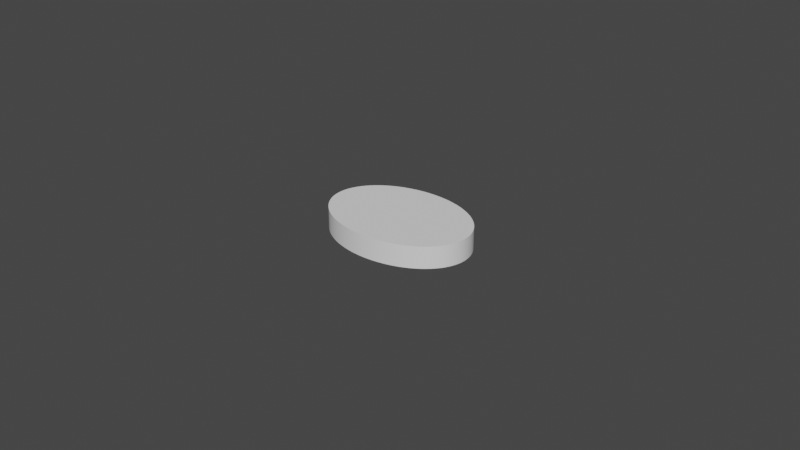 # Source: combadge.blend  (saved by Blender 3.4.6; exported with 4.5.12 LTS)
import bpy
from mathutils import Matrix  # noqa: F401  (used for matrix-valued properties, if any)

bpy.ops.wm.read_factory_settings(use_empty=True)
scene = bpy.context.scene
scene.name = 'Scene'

# ---- collections
col_collection = bpy.data.collections.new('Collection'); scene.collection.children.link(col_collection)

# ---- world
world_world = bpy.data.worlds.new('World'); scene.world = world_world
world_world.use_nodes = True; world_world.node_tree.nodes.clear()
_N = world_world.node_tree.nodes; _L = world_world.node_tree.links
n0 = _N.new('ShaderNodeOutputWorld'); n0.name = 'World Output'; n0.location = (300, 300)
n1 = _N.new('ShaderNodeBackground'); n1.name = 'Background'; n1.location = (10, 300)
n1.inputs[0].default_value = (0.05088, 0.05088, 0.05088, 1.0)
_L.new(n1.outputs[0], n0.inputs[0])
n0.is_active_output = True
world_world.color = (0.05088, 0.05088, 0.05088)
world_world.use_sun_shadow = False
world_world.sun_shadow_jitter_overblur = 0.0

# ---- meshes
me_cylinder = bpy.data.meshes.new('Cylinder')
me_cylinder.from_pydata([(0.0, 0.01575, -0.0025), (0.0, 0.01575, 0.0025), (0.001116, 0.01573, -0.0025), (0.001116, 0.01573, 0.0025), (0.00223, 0.01567, -0.0025), (0.00223, 0.01567, 0.0025), (0.003338, 0.01558, -0.0025), (0.003338, 0.01558, 0.0025), (0.004438, 0.01545, -0.0025), (0.004438, 0.01545, 0.0025), (0.005528, 0.01528, -0.0025), (0.005528, 0.01528, 0.0025), (0.006604, 0.01507, -0.0025), (0.006604, 0.01507, 0.0025), (0.007664, 0.01483, -0.0025), (0.007664, 0.01483, 0.0025), (0.008706, 0.01455, -0.0025), (0.008706, 0.01455, 0.0025), (0.009727, 0.01424, -0.0025), (0.009727, 0.01424, 0.0025), (0.01072, 0.01389, -0.0025), (0.01072, 0.01389, 0.0025), (0.0117, 0.01351, -0.0025), (0.0117, 0.01351, 0.0025), (0.01264, 0.0131, -0.0025), (0.01264, 0.0131, 0.0025), (0.01355, 0.01265, -0.0025), (0.01355, 0.01265, 0.0025), (0.01443, 0.01217, -0.0025), (0.01443, 0.01217, 0.0025), (0.01528, 0.01167, -0.0025), (0.01528, 0.01167, 0.0025), (0.01609, 0.01114, -0.0025), (0.01609, 0.01114, 0.0025), (0.01686, 0.01058, -0.0025), (0.01686, 0.01058, 0.0025), (0.01759, 0.009992, -0.0025), (0.01759, 0.009992, 0.0025), (0.01827, 0.009382, -0.0025), (0.01827, 0.009382, 0.0025), (0.01892, 0.00875, -0.0025), (0.01892, 0.00875, 0.0025), (0.01951, 0.008097, -0.0025), (0.01951, 0.008097, 0.0025), (0.02006, 0.007424, -0.0025), (0.02006, 0.007424, 0.0025), (0.02057, 0.006734, -0.0025), (0.02057, 0.006734, 0.0025), (0.02102, 0.006027, -0.0025), (0.02102, 0.006027, 0.0025), (0.02142, 0.005306, -0.0025), (0.02142, 0.005306, 0.0025), (0.02177, 0.004572, -0.0025), (0.02177, 0.004572, 0.0025), (0.02207, 0.003827, -0.0025), (0.02207, 0.003827, 0.0025), (0.02231, 0.003073, -0.0025), (0.02231, 0.003073, 0.0025), (0.0225, 0.002311, -0.0025), (0.0225, 0.002311, 0.0025), (0.02264, 0.001544, -0.0025), (0.02264, 0.001544, 0.0025), (0.02272, 0.0007728, -0.0025), (0.02272, 0.0007728, 0.0025), (0.02275, 0.0, -0.0025), (0.02275, 0.0, 0.0025), (0.02272, -0.0007728, -0.0025), (0.02272, -0.0007728, 0.0025), (0.02264, -0.001544, -0.0025), (0.02264, -0.001544, 0.0025), (0.0225, -0.002311, -0.0025), (0.0225, -0.002311, 0.0025), (0.02231, -0.003073, -0.0025), (0.02231, -0.003073, 0.0025), (0.02207, -0.003827, -0.0025), (0.02207, -0.003827, 0.0025), (0.02177, -0.004572, -0.0025), (0.02177, -0.004572, 0.0025), (0.02142, -0.005306, -0.0025), (0.02142, -0.005306, 0.0025), (0.02102, -0.006027, -0.0025), (0.02102, -0.006027, 0.0025), (0.02057, -0.006734, -0.0025), (0.02057, -0.006734, 0.0025), (0.02006, -0.007424, -0.0025), (0.02006, -0.007424, 0.0025), (0.01951, -0.008097, -0.0025), (0.01951, -0.008097, 0.0025), (0.01892, -0.00875, -0.0025), (0.01892, -0.00875, 0.0025), (0.01827, -0.009382, -0.0025), (0.01827, -0.009382, 0.0025), (0.01759, -0.009992, -0.0025), (0.01759, -0.009992, 0.0025), (0.01686, -0.01058, -0.0025), (0.01686, -0.01058, 0.0025), (0.01609, -0.01114, -0.0025), (0.01609, -0.01114, 0.0025), (0.01528, -0.01167, -0.0025), (0.01528, -0.01167, 0.0025), (0.01443, -0.01217, -0.0025), (0.01443, -0.01217, 0.0025), (0.01355, -0.01265, -0.0025), (0.01355, -0.01265, 0.0025), (0.01264, -0.0131, -0.0025), (0.01264, -0.0131, 0.0025), (0.0117, -0.01351, -0.0025), (0.0117, -0.01351, 0.0025), (0.01072, -0.01389, -0.0025), (0.01072, -0.01389, 0.0025), (0.009727, -0.01424, -0.0025), (0.009727, -0.01424, 0.0025), (0.008706, -0.01455, -0.0025), (0.008706, -0.01455, 0.0025), (0.007664, -0.01483, -0.0025), (0.007664, -0.01483, 0.0025), (0.006604, -0.01507, -0.0025), (0.006604, -0.01507, 0.0025), (0.005528, -0.01528, -0.0025), (0.005528, -0.01528, 0.0025), (0.004438, -0.01545, -0.0025), (0.004438, -0.01545, 0.0025), (0.003338, -0.01558, -0.0025), (0.003338, -0.01558, 0.0025), (0.00223, -0.01567, -0.0025), (0.00223, -0.01567, 0.0025), (0.001116, -0.01573, -0.0025), (0.001116, -0.01573, 0.0025), (0.0, -0.01575, -0.0025), (0.0, -0.01575, 0.0025), (-0.001116, -0.01573, -0.0025), (-0.001116, -0.01573, 0.0025), (-0.00223, -0.01567, -0.0025), (-0.00223, -0.01567, 0.0025), (-0.003338, -0.01558, -0.0025), (-0.003338, -0.01558, 0.0025), (-0.004438, -0.01545, -0.0025), (-0.004438, -0.01545, 0.0025), (-0.005528, -0.01528, -0.0025), (-0.005528, -0.01528, 0.0025), (-0.006604, -0.01507, -0.0025), (-0.006604, -0.01507, 0.0025), (-0.007664, -0.01483, -0.0025), (-0.007664, -0.01483, 0.0025), (-0.008706, -0.01455, -0.0025), (-0.008706, -0.01455, 0.0025), (-0.009727, -0.01424, -0.0025), (-0.009727, -0.01424, 0.0025), (-0.01072, -0.01389, -0.0025), (-0.01072, -0.01389, 0.0025), (-0.0117, -0.01351, -0.0025), (-0.0117, -0.01351, 0.0025), (-0.01264, -0.0131, -0.0025), (-0.01264, -0.0131, 0.0025), (-0.01355, -0.01265, -0.0025), (-0.01355, -0.01265, 0.0025), (-0.01443, -0.01217, -0.0025), (-0.01443, -0.01217, 0.0025), (-0.01528, -0.01167, -0.0025), (-0.01528, -0.01167, 0.0025), (-0.01609, -0.01114, -0.0025), (-0.01609, -0.01114, 0.0025), (-0.01686, -0.01058, -0.0025), (-0.01686, -0.01058, 0.0025), (-0.01759, -0.009992, -0.0025), (-0.01759, -0.009992, 0.0025), (-0.01827, -0.009382, -0.0025), (-0.01827, -0.009382, 0.0025), (-0.01892, -0.00875, -0.0025), (-0.01892, -0.00875, 0.0025), (-0.01951, -0.008097, -0.0025), (-0.01951, -0.008097, 0.0025), (-0.02006, -0.007424, -0.0025), (-0.02006, -0.007424, 0.0025), (-0.02057, -0.006734, -0.0025), (-0.02057, -0.006734, 0.0025), (-0.02102, -0.006027, -0.0025), (-0.02102, -0.006027, 0.0025), (-0.02142, -0.005306, -0.0025), (-0.02142, -0.005306, 0.0025), (-0.02177, -0.004572, -0.0025), (-0.02177, -0.004572, 0.0025), (-0.02207, -0.003827, -0.0025), (-0.02207, -0.003827, 0.0025), (-0.02231, -0.003073, -0.0025), (-0.02231, -0.003073, 0.0025), (-0.0225, -0.002311, -0.0025), (-0.0225, -0.002311, 0.0025), (-0.02264, -0.001544, -0.0025), (-0.02264, -0.001544, 0.0025), (-0.02272, -0.0007728, -0.0025), (-0.02272, -0.0007728, 0.0025), (-0.02275, 0.0, -0.0025), (-0.02275, 0.0, 0.0025), (-0.02272, 0.0007728, -0.0025), (-0.02272, 0.0007728, 0.0025), (-0.02264, 0.001544, -0.0025), (-0.02264, 0.001544, 0.0025), (-0.0225, 0.002311, -0.0025), (-0.0225, 0.002311, 0.0025), (-0.02231, 0.003073, -0.0025), (-0.02231, 0.003073, 0.0025), (-0.02207, 0.003827, -0.0025), (-0.02207, 0.003827, 0.0025), (-0.02177, 0.004572, -0.0025), (-0.02177, 0.004572, 0.0025), (-0.02142, 0.005306, -0.0025), (-0.02142, 0.005306, 0.0025), (-0.02102, 0.006027, -0.0025), (-0.02102, 0.006027, 0.0025), (-0.02057, 0.006734, -0.0025), (-0.02057, 0.006734, 0.0025), (-0.02006, 0.007424, -0.0025), (-0.02006, 0.007424, 0.0025), (-0.01951, 0.008097, -0.0025), (-0.01951, 0.008097, 0.0025), (-0.01892, 0.00875, -0.0025), (-0.01892, 0.00875, 0.0025), (-0.01827, 0.009382, -0.0025), (-0.01827, 0.009382, 0.0025), (-0.01759, 0.009992, -0.0025), (-0.01759, 0.009992, 0.0025), (-0.01686, 0.01058, -0.0025), (-0.01686, 0.01058, 0.0025), (-0.01609, 0.01114, -0.0025), (-0.01609, 0.01114, 0.0025), (-0.01528, 0.01167, -0.0025), (-0.01528, 0.01167, 0.0025), (-0.01443, 0.01217, -0.0025), (-0.01443, 0.01217, 0.0025), (-0.01355, 0.01265, -0.0025), (-0.01355, 0.01265, 0.0025), (-0.01264, 0.0131, -0.0025), (-0.01264, 0.0131, 0.0025), (-0.0117, 0.01351, -0.0025), (-0.0117, 0.01351, 0.0025), (-0.01072, 0.01389, -0.0025), (-0.01072, 0.01389, 0.0025), (-0.009727, 0.01424, -0.0025), (-0.009727, 0.01424, 0.0025), (-0.008706, 0.01455, -0.0025), (-0.008706, 0.01455, 0.0025), (-0.007664, 0.01483, -0.0025), (-0.007664, 0.01483, 0.0025), (-0.006604, 0.01507, -0.0025), (-0.006604, 0.01507, 0.0025), (-0.005528, 0.01528, -0.0025), (-0.005528, 0.01528, 0.0025), (-0.004438, 0.01545, -0.0025), (-0.004438, 0.01545, 0.0025), (-0.003338, 0.01558, -0.0025), (-0.003338, 0.01558, 0.0025), (-0.00223, 0.01567, -0.0025), (-0.00223, 0.01567, 0.0025), (-0.001116, 0.01573, -0.0025), (-0.001116, 0.01573, 0.0025)], [], [(0, 1, 3, 2), (2, 3, 5, 4), (4, 5, 7, 6), (6, 7, 9, 8), (8, 9, 11, 10), (10, 11, 13, 12), (12, 13, 15, 14), (14, 15, 17, 16), (16, 17, 19, 18), (18, 19, 21, 20), (20, 21, 23, 22), (22, 23, 25, 24), (24, 25, 27, 26), (26, 27, 29, 28), (28, 29, 31, 30), (30, 31, 33, 32), (32, 33, 35, 34), (34, 35, 37, 36), (36, 37, 39, 38), (38, 39, 41, 40), (40, 41, 43, 42), (42, 43, 45, 44), (44, 45, 47, 46), (46, 47, 49, 48), (48, 49, 51, 50), (50, 51, 53, 52), (52, 53, 55, 54), (54, 55, 57, 56), (56, 57, 59, 58), (58, 59, 61, 60), (60, 61, 63, 62), (62, 63, 65, 64), (64, 65, 67, 66), (66, 67, 69, 68), (68, 69, 71, 70), (70, 71, 73, 72), (72, 73, 75, 74), (74, 75, 77, 76), (76, 77, 79, 78), (78, 79, 81, 80), (80, 81, 83, 82), (82, 83, 85, 84), (84, 85, 87, 86), (86, 87, 89, 88), (88, 89, 91, 90), (90, 91, 93, 92), (92, 93, 95, 94), (94, 95, 97, 96), (96, 97, 99, 98), (98, 99, 101, 100), (100, 101, 103, 102), (102, 103, 105, 104), (104, 105, 107, 106), (106, 107, 109, 108), (108, 109, 111, 110), (110, 111, 113, 112), (112, 113, 115, 114), (114, 115, 117, 116), (116, 117, 119, 118), (118, 119, 121, 120), (120, 121, 123, 122), (122, 123, 125, 124), (124, 125, 127, 126), (126, 127, 129, 128), (128, 129, 131, 130), (130, 131, 133, 132), (132, 133, 135, 134), (134, 135, 137, 136), (136, 137, 139, 138), (138, 139, 141, 140), (140, 141, 143, 142), (142, 143, 145, 144), (144, 145, 147, 146), (146, 147, 149, 148), (148, 149, 151, 150), (150, 151, 153, 152), (152, 153, 155, 154), (154, 155, 157, 156), (156, 157, 159, 158), (158, 159, 161, 160), (160, 161, 163, 162), (162, 163, 165, 164), (164, 165, 167, 166), (166, 167, 169, 168), (168, 169, 171, 170), (170, 171, 173, 172), (172, 173, 175, 174), (174, 175, 177, 176), (176, 177, 179, 178), (178, 179, 181, 180), (180, 181, 183, 182), (182, 183, 185, 184), (184, 185, 187, 186), (186, 187, 189, 188), (188, 189, 191, 190), (190, 191, 193, 192), (192, 193, 195, 194), (194, 195, 197, 196), (196, 197, 199, 198), (198, 199, 201, 200), (200, 201, 203, 202), (202, 203, 205, 204), (204, 205, 207, 206), (206, 207, 209, 208), (208, 209, 211, 210), (210, 211, 213, 212), (212, 213, 215, 214), (214, 215, 217, 216), (216, 217, 219, 218), (218, 219, 221, 220), (220, 221, 223, 222), (222, 223, 225, 224), (224, 225, 227, 226), (226, 227, 229, 228), (228, 229, 231, 230), (230, 231, 233, 232), (232, 233, 235, 234), (234, 235, 237, 236), (236, 237, 239, 238), (238, 239, 241, 240), (240, 241, 243, 242), (242, 243, 245, 244), (244, 245, 247, 246), (246, 247, 249, 248), (248, 249, 251, 250), (250, 251, 253, 252), (3, 1, 255, 253, 251, 249, 247, 245, 243, 241, 239, 237, 235, 233, 231, 229, 227, 225, 223, 221, 219, 217, 215, 213, 211, 209, 207, 205, 203, 201, 199, 197, 195, 193, 191, 189, 187, 185, 183, 181, 179, 177, 175, 173, 171, 169, 167, 165, 163, 161, 159, 157, 155, 153, 151, 149, 147, 145, 143, 141, 139, 137, 135, 133, 131, 129, 127, 125, 123, 121, 119, 117, 115, 113, 111, 109, 107, 105, 103, 101, 99, 97, 95, 93, 91, 89, 87, 85, 83, 81, 79, 77, 75, 73, 71, 69, 67, 65, 63, 61, 59, 57, 55, 53, 51, 49, 47, 45, 43, 41, 39, 37, 35, 33, 31, 29, 27, 25, 23, 21, 19, 17, 15, 13, 11, 9, 7, 5), (252, 253, 255, 254), (254, 255, 1, 0), (0, 2, 4, 6, 8, 10, 12, 14, 16, 18, 20, 22, 24, 26, 28, 30, 32, 34, 36, 38, 40, 42, 44, 46, 48, 50, 52, 54, 56, 58, 60, 62, 64, 66, 68, 70, 72, 74, 76, 78, 80, 82, 84, 86, 88, 90, 92, 94, 96, 98, 100, 102, 104, 106, 108, 110, 112, 114, 116, 118, 120, 122, 124, 126, 128, 130, 132, 134, 136, 138, 140, 142, 144, 146, 148, 150, 152, 154, 156, 158, 160, 162, 164, 166, 168, 170, 172, 174, 176, 178, 180, 182, 184, 186, 188, 190, 192, 194, 196, 198, 200, 202, 204, 206, 208, 210, 212, 214, 216, 218, 220, 222, 224, 226, 228, 230, 232, 234, 236, 238, 240, 242, 244, 246, 248, 250, 252, 254)])
_uv = me_cylinder.uv_layers.new(name='UVMap')
_uv.uv.foreach_set('vector', [1.0, 0.5, 1.0, 1.0, 0.9922, 1.0, 0.9922, 0.5, 0.9922, 0.5, 0.9922, 1.0, 0.9844, 1.0, 0.9844, 0.5, 0.9844, 0.5, 0.9844, 1.0, 0.9766, 1.0, 0.9766, 0.5, 0.9766, 0.5, 0.9766, 1.0, 0.9688, 1.0, 0.9688, 0.5, 0.9688, 0.5, 0.9688, 1.0, 0.9609, 1.0, 0.9609, 0.5, 0.9609, 0.5, 0.9609, 1.0, 0.9531, 1.0, 0.9531, 0.5, 0.9531, 0.5, 0.9531, 1.0, 0.9453, 1.0, 0.9453, 0.5, 0.9453, 0.5, 0.9453, 1.0, 0.9375, 1.0, 0.9375, 0.5, 0.9375, 0.5, 0.9375, 1.0, 0.9297, 1.0, 0.9297, 0.5, 0.9297, 0.5, 0.9297, 1.0, 0.9219, 1.0, 0.9219, 0.5, 0.9219, 0.5, 0.9219, 1.0, 0.9141, 1.0, 0.9141, 0.5, 0.9141, 0.5, 0.9141, 1.0, 0.9062, 1.0, 0.9062, 0.5, 0.9062, 0.5, 0.9062, 1.0, 0.8984, 1.0, 0.8984, 0.5, 0.8984, 0.5, 0.8984, 1.0, 0.8906, 1.0, 0.8906, 0.5, 0.8906, 0.5, 0.8906, 1.0, 0.8828, 1.0, 0.8828, 0.5, 0.8828, 0.5, 0.8828, 1.0, 0.875, 1.0, 0.875, 0.5, 0.875, 0.5, 0.875, 1.0, 0.8672, 1.0, 0.8672, 0.5, 0.8672, 0.5, 0.8672, 1.0, 0.8594, 1.0, 0.8594, 0.5, 0.8594, 0.5, 0.8594, 1.0, 0.8516, 1.0, 0.8516, 0.5, 0.8516, 0.5, 0.8516, 1.0, 0.8438, 1.0, 0.8438, 0.5, 0.8438, 0.5, 0.8438, 1.0, 0.8359, 1.0, 0.8359, 0.5, 0.8359, 0.5, 0.8359, 1.0, 0.8281, 1.0, 0.8281, 0.5, 0.8281, 0.5, 0.8281, 1.0, 0.8203, 1.0, 0.8203, 0.5, 0.8203, 0.5, 0.8203, 1.0, 0.8125, 1.0, 0.8125, 0.5, 0.8125, 0.5, 0.8125, 1.0, 0.8047, 1.0, 0.8047, 0.5, 0.8047, 0.5, 0.8047, 1.0, 0.7969, 1.0, 0.7969, 0.5, 0.7969, 0.5, 0.7969, 1.0, 0.7891, 1.0, 0.7891, 0.5, 0.7891, 0.5, 0.7891, 1.0, 0.7812, 1.0, 0.7812, 0.5, 0.7812, 0.5, 0.7812, 1.0, 0.7734, 1.0, 0.7734, 0.5, 0.7734, 0.5, 0.7734, 1.0, 0.7656, 1.0, 0.7656, 0.5, 0.7656, 0.5, 0.7656, 1.0, 0.7578, 1.0, 0.7578, 0.5, 0.7578, 0.5, 0.7578, 1.0, 0.75, 1.0, 0.75, 0.5, 0.75, 0.5, 0.75, 1.0, 0.7422, 1.0, 0.7422, 0.5, 0.7422, 0.5, 0.7422, 1.0, 0.7344, 1.0, 0.7344, 0.5, 0.7344, 0.5, 0.7344, 1.0, 0.7266, 1.0, 0.7266, 0.5, 0.7266, 0.5, 0.7266, 1.0, 0.7188, 1.0, 0.7188, 0.5, 0.7188, 0.5, 0.7188, 1.0, 0.7109, 1.0, 0.7109, 0.5, 0.7109, 0.5, 0.7109, 1.0, 0.7031, 1.0, 0.7031, 0.5, 0.7031, 0.5, 0.7031, 1.0, 0.6953, 1.0, 0.6953, 0.5, 0.6953, 0.5, 0.6953, 1.0, 0.6875, 1.0, 0.6875, 0.5, 0.6875, 0.5, 0.6875, 1.0, 0.6797, 1.0, 0.6797, 0.5, 0.6797, 0.5, 0.6797, 1.0, 0.6719, 1.0, 0.6719, 0.5, 0.6719, 0.5, 0.6719, 1.0, 0.6641, 1.0, 0.6641, 0.5, 0.6641, 0.5, 0.6641, 1.0, 0.6562, 1.0, 0.6562, 0.5, 0.6562, 0.5, 0.6562, 1.0, 0.6484, 1.0, 0.6484, 0.5, 0.6484, 0.5, 0.6484, 1.0, 0.6406, 1.0, 0.6406, 0.5, 0.6406, 0.5, 0.6406, 1.0, 0.6328, 1.0, 0.6328, 0.5, 0.6328, 0.5, 0.6328, 1.0, 0.625, 1.0, 0.625, 0.5, 0.625, 0.5, 0.625, 1.0, 0.6172, 1.0, 0.6172, 0.5, 0.6172, 0.5, 0.6172, 1.0, 0.6094, 1.0, 0.6094, 0.5, 0.6094, 0.5, 0.6094, 1.0, 0.6016, 1.0, 0.6016, 0.5, 0.6016, 0.5, 0.6016, 1.0, 0.5938, 1.0, 0.5938, 0.5, 0.5938, 0.5, 0.5938, 1.0, 0.5859, 1.0, 0.5859, 0.5, 0.5859, 0.5, 0.5859, 1.0, 0.5781, 1.0, 0.5781, 0.5, 0.5781, 0.5, 0.5781, 1.0, 0.5703, 1.0, 0.5703, 0.5, 0.5703, 0.5, 0.5703, 1.0, 0.5625, 1.0, 0.5625, 0.5, 0.5625, 0.5, 0.5625, 1.0, 0.5547, 1.0, 0.5547, 0.5, 0.5547, 0.5, 0.5547, 1.0, 0.5469, 1.0, 0.5469, 0.5, 0.5469, 0.5, 0.5469, 1.0, 0.5391, 1.0, 0.5391, 0.5, 0.5391, 0.5, 0.5391, 1.0, 0.5312, 1.0, 0.5312, 0.5, 0.5312, 0.5, 0.5312, 1.0, 0.5234, 1.0, 0.5234, 0.5, 0.5234, 0.5, 0.5234, 1.0, 0.5156, 1.0, 0.5156, 0.5, 0.5156, 0.5, 0.5156, 1.0, 0.5078, 1.0, 0.5078, 0.5, 0.5078, 0.5, 0.5078, 1.0, 0.5, 1.0, 0.5, 0.5, 0.5, 0.5, 0.5, 1.0, 0.4922, 1.0, 0.4922, 0.5, 0.4922, 0.5, 0.4922, 1.0, 0.4844, 1.0, 0.4844, 0.5, 0.4844, 0.5, 0.4844, 1.0, 0.4766, 1.0, 0.4766, 0.5, 0.4766, 0.5, 0.4766, 1.0, 0.4688, 1.0, 0.4688, 0.5, 0.4688, 0.5, 0.4688, 1.0, 0.4609, 1.0, 0.4609, 0.5, 0.4609, 0.5, 0.4609, 1.0, 0.4531, 1.0, 0.4531, 0.5, 0.4531, 0.5, 0.4531, 1.0, 0.4453, 1.0, 0.4453, 0.5, 0.4453, 0.5, 0.4453, 1.0, 0.4375, 1.0, 0.4375, 0.5, 0.4375, 0.5, 0.4375, 1.0, 0.4297, 1.0, 0.4297, 0.5, 0.4297, 0.5, 0.4297, 1.0, 0.4219, 1.0, 0.4219, 0.5, 0.4219, 0.5, 0.4219, 1.0, 0.4141, 1.0, 0.4141, 0.5, 0.4141, 0.5, 0.4141, 1.0, 0.4062, 1.0, 0.4062, 0.5, 0.4062, 0.5, 0.4062, 1.0, 0.3984, 1.0, 0.3984, 0.5, 0.3984, 0.5, 0.3984, 1.0, 0.3906, 1.0, 0.3906, 0.5, 0.3906, 0.5, 0.3906, 1.0, 0.3828, 1.0, 0.3828, 0.5, 0.3828, 0.5, 0.3828, 1.0, 0.375, 1.0, 0.375, 0.5, 0.375, 0.5, 0.375, 1.0, 0.3672, 1.0, 0.3672, 0.5, 0.3672, 0.5, 0.3672, 1.0, 0.3594, 1.0, 0.3594, 0.5, 0.3594, 0.5, 0.3594, 1.0, 0.3516, 1.0, 0.3516, 0.5, 0.3516, 0.5, 0.3516, 1.0, 0.3438, 1.0, 0.3438, 0.5, 0.3438, 0.5, 0.3438, 1.0, 0.3359, 1.0, 0.3359, 0.5, 0.3359, 0.5, 0.3359, 1.0, 0.3281, 1.0, 0.3281, 0.5, 0.3281, 0.5, 0.3281, 1.0, 0.3203, 1.0, 0.3203, 0.5, 0.3203, 0.5, 0.3203, 1.0, 0.3125, 1.0, 0.3125, 0.5, 0.3125, 0.5, 0.3125, 1.0, 0.3047, 1.0, 0.3047, 0.5, 0.3047, 0.5, 0.3047, 1.0, 0.2969, 1.0, 0.2969, 0.5, 0.2969, 0.5, 0.2969, 1.0, 0.2891, 1.0, 0.2891, 0.5, 0.2891, 0.5, 0.2891, 1.0, 0.2812, 1.0, 0.2812, 0.5, 0.2812, 0.5, 0.2812, 1.0, 0.2734, 1.0, 0.2734, 0.5, 0.2734, 0.5, 0.2734, 1.0, 0.2656, 1.0, 0.2656, 0.5, 0.2656, 0.5, 0.2656, 1.0, 0.2578, 1.0, 0.2578, 0.5, 0.2578, 0.5, 0.2578, 1.0, 0.25, 1.0, 0.25, 0.5, 0.25, 0.5, 0.25, 1.0, 0.2422, 1.0, 0.2422, 0.5, 0.2422, 0.5, 0.2422, 1.0, 0.2344, 1.0, 0.2344, 0.5, 0.2344, 0.5, 0.2344, 1.0, 0.2266, 1.0, 0.2266, 0.5, 0.2266, 0.5, 0.2266, 1.0, 0.2188, 1.0, 0.2188, 0.5, 0.2188, 0.5, 0.2188, 1.0, 0.2109, 1.0, 0.2109, 0.5, 0.2109, 0.5, 0.2109, 1.0, 0.2031, 1.0, 0.2031, 0.5, 0.2031, 0.5, 0.2031, 1.0, 0.1953, 1.0, 0.1953, 0.5, 0.1953, 0.5, 0.1953, 1.0, 0.1875, 1.0, 0.1875, 0.5, 0.1875, 0.5, 0.1875, 1.0, 0.1797, 1.0, 0.1797, 0.5, 0.1797, 0.5, 0.1797, 1.0, 0.1719, 1.0, 0.1719, 0.5, 0.1719, 0.5, 0.1719, 1.0, 0.1641, 1.0, 0.1641, 0.5, 0.1641, 0.5, 0.1641, 1.0, 0.1562, 1.0, 0.1562, 0.5, 0.1562, 0.5, 0.1562, 1.0, 0.1484, 1.0, 0.1484, 0.5, 0.1484, 0.5, 0.1484, 1.0, 0.1406, 1.0, 0.1406, 0.5, 0.1406, 0.5, 0.1406, 1.0, 0.1328, 1.0, 0.1328, 0.5, 0.1328, 0.5, 0.1328, 1.0, 0.125, 1.0, 0.125, 0.5, 0.125, 0.5, 0.125, 1.0, 0.1172, 1.0, 0.1172, 0.5, 0.1172, 0.5, 0.1172, 1.0, 0.1094, 1.0, 0.1094, 0.5, 0.1094, 0.5, 0.1094, 1.0, 0.1016, 1.0, 0.1016, 0.5, 0.1016, 0.5, 0.1016, 1.0, 0.09375, 1.0, 0.09375, 0.5, 0.09375, 0.5, 0.09375, 1.0, 0.08594, 1.0, 0.08594, 0.5, 0.08594, 0.5, 0.08594, 1.0, 0.07812, 1.0, 0.07812, 0.5, 0.07812, 0.5, 0.07812, 1.0, 0.07031, 1.0, 0.07031, 0.5, 0.07031, 0.5, 0.07031, 1.0, 0.0625, 1.0, 0.0625, 0.5, 0.0625, 0.5, 0.0625, 1.0, 0.05469, 1.0, 0.05469, 0.5, 0.05469, 0.5, 0.05469, 1.0, 0.04688, 1.0, 0.04688, 0.5, 0.04688, 0.5, 0.04688, 1.0, 0.03906, 1.0, 0.03906, 0.5, 0.03906, 0.5, 0.03906, 1.0, 0.03125, 1.0, 0.03125, 0.5, 0.03125, 0.5, 0.03125, 1.0, 0.02344, 1.0, 0.02344, 0.5, 0.02344, 0.5, 0.02344, 1.0, 0.01562, 1.0, 0.01562, 0.5, 0.2618, 0.4897, 0.25, 0.49, 0.2382, 0.4897, 0.2265, 0.4888, 0.2148, 0.4874, 0.2032, 0.4854, 0.1917, 0.4828, 0.1803, 0.4797, 0.1691, 0.476, 0.1582, 0.4717, 0.1474, 0.467, 0.1369, 0.4617, 0.1266, 0.4559, 0.1167, 0.4496, 0.107, 0.4428, 0.09775, 0.4355, 0.08883, 0.4278, 0.08029, 0.4197, 0.07217, 0.4112, 0.06448, 0.4023, 0.05723, 0.393, 0.05045, 0.3833, 0.04415, 0.3734, 0.03834, 0.3631, 0.03304, 0.3526, 0.02827, 0.3418, 0.02403, 0.3309, 0.02033, 0.3197, 0.01719, 0.3083, 0.01461, 0.2968, 0.0126, 0.2852, 0.01116, 0.2735, 0.01029, 0.2618, 0.01, 0.25, 0.01029, 0.2382, 0.01116, 0.2265, 0.0126, 0.2148, 0.01461, 0.2032, 0.01719, 0.1917, 0.02033, 0.1803, 0.02403, 0.1691, 0.02827, 0.1582, 0.03304, 0.1474, 0.03834, 0.1369, 0.04415, 0.1266, 0.05045, 0.1167, 0.05723, 0.107, 0.06448, 0.09775, 0.07217, 0.08883, 0.08029, 0.08029, 0.08883, 0.07217, 0.09775, 0.06448, 0.107, 0.05723, 0.1167, 0.05045, 0.1266, 0.04415, 0.1369, 0.03834, 0.1474, 0.03304, 0.1582, 0.02827, 0.1691, 0.02403, 0.1803, 0.02033, 0.1917, 0.01719, 0.2032, 0.01461, 0.2148, 0.0126, 0.2265, 0.01116, 0.2382, 0.01029, 0.25, 0.01, 0.2618, 0.01029, 0.2735, 0.01116, 0.2852, 0.0126, 0.2968, 0.01461, 0.3083, 0.01719, 0.3197, 0.02033, 0.3309, 0.02403, 0.3418, 0.02827, 0.3526, 0.03304, 0.3631, 0.03834, 0.3734, 0.04415, 0.3833, 0.05045, 0.393, 0.05723, 0.4023, 0.06448, 0.4112, 0.07217, 0.4197, 0.08029, 0.4278, 0.08883, 0.4355, 0.09775, 0.4428, 0.107, 0.4496, 0.1167, 0.4559, 0.1266, 0.4617, 0.1369, 0.467, 0.1474, 0.4717, 0.1582, 0.476, 0.1691, 0.4797, 0.1803, 0.4828, 0.1917, 0.4854, 0.2032, 0.4874, 0.2148, 0.4888, 0.2265, 0.4897, 0.2382, 0.49, 0.25, 0.4897, 0.2618, 0.4888, 0.2735, 0.4874, 0.2852, 0.4854, 0.2968, 0.4828, 0.3083, 0.4797, 0.3197, 0.476, 0.3309, 0.4717, 0.3418, 0.467, 0.3526, 0.4617, 0.3631, 0.4559, 0.3734, 0.4496, 0.3833, 0.4428, 0.393, 0.4355, 0.4023, 0.4278, 0.4112, 0.4197, 0.4197, 0.4112, 0.4278, 0.4023, 0.4355, 0.393, 0.4428, 0.3833, 0.4496, 0.3734, 0.4559, 0.3631, 0.4617, 0.3526, 0.467, 0.3418, 0.4717, 0.3309, 0.476, 0.3197, 0.4797, 0.3083, 0.4828, 0.2968, 0.4854, 0.2852, 0.4874, 0.2735, 0.4888, 0.01562, 0.5, 0.01562, 1.0, 0.007812, 1.0, 0.007812, 0.5, 0.007812, 0.5, 0.007812, 1.0, 0.0, 1.0, 0.0, 0.5, 0.75, 0.49, 0.7618, 0.4897, 0.7735, 0.4888, 0.7852, 0.4874, 0.7968, 0.4854, 0.8083, 0.4828, 0.8197, 0.4797, 0.8309, 0.476, 0.8418, 0.4717, 0.8526, 0.467, 0.8631, 0.4617, 0.8734, 0.4559, 0.8833, 0.4496, 0.893, 0.4428, 0.9023, 0.4355, 0.9112, 0.4278, 0.9197, 0.4197, 0.9278, 0.4112, 0.9355, 0.4023, 0.9428, 0.393, 0.9496, 0.3833, 0.9559, 0.3734, 0.9617, 0.3631, 0.967, 0.3526, 0.9717, 0.3418, 0.976, 0.3309, 0.9797, 0.3197, 0.9828, 0.3083, 0.9854, 0.2968, 0.9874, 0.2852, 0.9888, 0.2735, 0.9897, 0.2618, 0.99, 0.25, 0.9897, 0.2382, 0.9888, 0.2265, 0.9874, 0.2148, 0.9854, 0.2032, 0.9828, 0.1917, 0.9797, 0.1803, 0.976, 0.1691, 0.9717, 0.1582, 0.967, 0.1474, 0.9617, 0.1369, 0.9559, 0.1266, 0.9496, 0.1167, 0.9428, 0.107, 0.9355, 0.09775, 0.9278, 0.08883, 0.9197, 0.08029, 0.9112, 0.07217, 0.9023, 0.06448, 0.893, 0.05723, 0.8833, 0.05045, 0.8734, 0.04415, 0.8631, 0.03834, 0.8526, 0.03304, 0.8418, 0.02827, 0.8309, 0.02403, 0.8197, 0.02033, 0.8083, 0.01719, 0.7968, 0.01461, 0.7852, 0.0126, 0.7735, 0.01116, 0.7618, 0.01029, 0.75, 0.01, 0.7382, 0.01029, 0.7265, 0.01116, 0.7148, 0.0126, 0.7032, 0.01461, 0.6917, 0.01719, 0.6803, 0.02033, 0.6691, 0.02403, 0.6582, 0.02827, 0.6474, 0.03304, 0.6369, 0.03834, 0.6266, 0.04415, 0.6167, 0.05045, 0.607, 0.05723, 0.5977, 0.06448, 0.5888, 0.07217, 0.5803, 0.08029, 0.5722, 0.08883, 0.5645, 0.09775, 0.5572, 0.107, 0.5504, 0.1167, 0.5441, 0.1266, 0.5383, 0.1369, 0.533, 0.1474, 0.5283, 0.1582, 0.524, 0.1691, 0.5203, 0.1803, 0.5172, 0.1917, 0.5146, 0.2032, 0.5126, 0.2148, 0.5112, 0.2265, 0.5103, 0.2382, 0.51, 0.25, 0.5103, 0.2618, 0.5112, 0.2735, 0.5126, 0.2852, 0.5146, 0.2968, 0.5172, 0.3083, 0.5203, 0.3197, 0.524, 0.3309, 0.5283, 0.3418, 0.533, 0.3526, 0.5383, 0.3631, 0.5441, 0.3734, 0.5504, 0.3833, 0.5572, 0.393, 0.5645, 0.4023, 0.5722, 0.4112, 0.5803, 0.4197, 0.5888, 0.4278, 0.5977, 0.4355, 0.607, 0.4428, 0.6167, 0.4496, 0.6266, 0.4559, 0.6369, 0.4617, 0.6474, 0.467, 0.6582, 0.4717, 0.6691, 0.476, 0.6803, 0.4797, 0.6917, 0.4828, 0.7032, 0.4854, 0.7148, 0.4874, 0.7265, 0.4888, 0.7382, 0.4897])
me_cylinder.update()
me_cylinder_001 = bpy.data.meshes.new('Cylinder.001')
me_cylinder_001.from_pydata([(0.0, 0.01575, -0.0025), (0.0, 0.01575, 0.0025), (0.001116, 0.01573, -0.0025), (0.001116, 0.01573, 0.0025), (0.00223, 0.01567, -0.0025), (0.00223, 0.01567, 0.0025), (0.003338, 0.01558, -0.0025), (0.003338, 0.01558, 0.0025), (0.004438, 0.01545, -0.0025), (0.004438, 0.01545, 0.0025), (0.005528, 0.01528, -0.0025), (0.005528, 0.01528, 0.0025), (0.006604, 0.01507, -0.0025), (0.006604, 0.01507, 0.0025), (0.007664, 0.01483, -0.0025), (0.007664, 0.01483, 0.0025), (0.008706, 0.01455, -0.0025), (0.008706, 0.01455, 0.0025), (0.009727, 0.01424, -0.0025), (0.009727, 0.01424, 0.0025), (0.01072, 0.01389, -0.0025), (0.01072, 0.01389, 0.0025), (0.0117, 0.01351, -0.0025), (0.0117, 0.01351, 0.0025), (0.01264, 0.0131, -0.0025), (0.01264, 0.0131, 0.0025), (0.01355, 0.01265, -0.0025), (0.01355, 0.01265, 0.0025), (0.01443, 0.01217, -0.0025), (0.01443, 0.01217, 0.0025), (0.01528, 0.01167, -0.0025), (0.01528, 0.01167, 0.0025), (0.01609, 0.01114, -0.0025), (0.01609, 0.01114, 0.0025), (0.01686, 0.01058, -0.0025), (0.01686, 0.01058, 0.0025), (0.01759, 0.009992, -0.0025), (0.01759, 0.009992, 0.0025), (0.01827, 0.009382, -0.0025), (0.01827, 0.009382, 0.0025), (0.01892, 0.00875, -0.0025), (0.01892, 0.00875, 0.0025), (0.01951, 0.008097, -0.0025), (0.01951, 0.008097, 0.0025), (0.02006, 0.007424, -0.0025), (0.02006, 0.007424, 0.0025), (0.02057, 0.006734, -0.0025), (0.02057, 0.006734, 0.0025), (0.02102, 0.006027, -0.0025), (0.02102, 0.006027, 0.0025), (0.02142, 0.005306, -0.0025), (0.02142, 0.005306, 0.0025), (0.02177, 0.004572, -0.0025), (0.02177, 0.004572, 0.0025), (0.02207, 0.003827, -0.0025), (0.02207, 0.003827, 0.0025), (0.02231, 0.003073, -0.0025), (0.02231, 0.003073, 0.0025), (0.0225, 0.002311, -0.0025), (0.0225, 0.002311, 0.0025), (0.02264, 0.001544, -0.0025), (0.02264, 0.001544, 0.0025), (0.02272, 0.0007728, -0.0025), (0.02272, 0.0007728, 0.0025), (0.02275, 0.0, -0.0025), (0.02275, 0.0, 0.0025), (0.02272, -0.0007728, -0.0025), (0.02272, -0.0007728, 0.0025), (0.02264, -0.001544, -0.0025), (0.02264, -0.001544, 0.0025), (0.0225, -0.002311, -0.0025), (0.0225, -0.002311, 0.0025), (0.02231, -0.003073, -0.0025), (0.02231, -0.003073, 0.0025), (0.02207, -0.003827, -0.0025), (0.02207, -0.003827, 0.0025), (0.02177, -0.004572, -0.0025), (0.02177, -0.004572, 0.0025), (0.02142, -0.005306, -0.0025), (0.02142, -0.005306, 0.0025), (0.02102, -0.006027, -0.0025), (0.02102, -0.006027, 0.0025), (0.02057, -0.006734, -0.0025), (0.02057, -0.006734, 0.0025), (0.02006, -0.007424, -0.0025), (0.02006, -0.007424, 0.0025), (0.01951, -0.008097, -0.0025), (0.01951, -0.008097, 0.0025), (0.01892, -0.00875, -0.0025), (0.01892, -0.00875, 0.0025), (0.01827, -0.009382, -0.0025), (0.01827, -0.009382, 0.0025), (0.01759, -0.009992, -0.0025), (0.01759, -0.009992, 0.0025), (0.01686, -0.01058, -0.0025), (0.01686, -0.01058, 0.0025), (0.01609, -0.01114, -0.0025), (0.01609, -0.01114, 0.0025), (0.01528, -0.01167, -0.0025), (0.01528, -0.01167, 0.0025), (0.01443, -0.01217, -0.0025), (0.01443, -0.01217, 0.0025), (0.01355, -0.01265, -0.0025), (0.01355, -0.01265, 0.0025), (0.01264, -0.0131, -0.0025), (0.01264, -0.0131, 0.0025), (0.0117, -0.01351, -0.0025), (0.0117, -0.01351, 0.0025), (0.01072, -0.01389, -0.0025), (0.01072, -0.01389, 0.0025), (0.009727, -0.01424, -0.0025), (0.009727, -0.01424, 0.0025), (0.008706, -0.01455, -0.0025), (0.008706, -0.01455, 0.0025), (0.007664, -0.01483, -0.0025), (0.007664, -0.01483, 0.0025), (0.006604, -0.01507, -0.0025), (0.006604, -0.01507, 0.0025), (0.005528, -0.01528, -0.0025), (0.005528, -0.01528, 0.0025), (0.004438, -0.01545, -0.0025), (0.004438, -0.01545, 0.0025), (0.003338, -0.01558, -0.0025), (0.003338, -0.01558, 0.0025), (0.00223, -0.01567, -0.0025), (0.00223, -0.01567, 0.0025), (0.001116, -0.01573, -0.0025), (0.001116, -0.01573, 0.0025), (0.0, -0.01575, -0.0025), (0.0, -0.01575, 0.0025), (-0.001116, -0.01573, -0.0025), (-0.001116, -0.01573, 0.0025), (-0.00223, -0.01567, -0.0025), (-0.00223, -0.01567, 0.0025), (-0.003338, -0.01558, -0.0025), (-0.003338, -0.01558, 0.0025), (-0.004438, -0.01545, -0.0025), (-0.004438, -0.01545, 0.0025), (-0.005528, -0.01528, -0.0025), (-0.005528, -0.01528, 0.0025), (-0.006604, -0.01507, -0.0025), (-0.006604, -0.01507, 0.0025), (-0.007664, -0.01483, -0.0025), (-0.007664, -0.01483, 0.0025), (-0.008706, -0.01455, -0.0025), (-0.008706, -0.01455, 0.0025), (-0.009727, -0.01424, -0.0025), (-0.009727, -0.01424, 0.0025), (-0.01072, -0.01389, -0.0025), (-0.01072, -0.01389, 0.0025), (-0.0117, -0.01351, -0.0025), (-0.0117, -0.01351, 0.0025), (-0.01264, -0.0131, -0.0025), (-0.01264, -0.0131, 0.0025), (-0.01355, -0.01265, -0.0025), (-0.01355, -0.01265, 0.0025), (-0.01443, -0.01217, -0.0025), (-0.01443, -0.01217, 0.0025), (-0.01528, -0.01167, -0.0025), (-0.01528, -0.01167, 0.0025), (-0.01609, -0.01114, -0.0025), (-0.01609, -0.01114, 0.0025), (-0.01686, -0.01058, -0.0025), (-0.01686, -0.01058, 0.0025), (-0.01759, -0.009992, -0.0025), (-0.01759, -0.009992, 0.0025), (-0.01827, -0.009382, -0.0025), (-0.01827, -0.009382, 0.0025), (-0.01892, -0.00875, -0.0025), (-0.01892, -0.00875, 0.0025), (-0.01951, -0.008097, -0.0025), (-0.01951, -0.008097, 0.0025), (-0.02006, -0.007424, -0.0025), (-0.02006, -0.007424, 0.0025), (-0.02057, -0.006734, -0.0025), (-0.02057, -0.006734, 0.0025), (-0.02102, -0.006027, -0.0025), (-0.02102, -0.006027, 0.0025), (-0.02142, -0.005306, -0.0025), (-0.02142, -0.005306, 0.0025), (-0.02177, -0.004572, -0.0025), (-0.02177, -0.004572, 0.0025), (-0.02207, -0.003827, -0.0025), (-0.02207, -0.003827, 0.0025), (-0.02231, -0.003073, -0.0025), (-0.02231, -0.003073, 0.0025), (-0.0225, -0.002311, -0.0025), (-0.0225, -0.002311, 0.0025), (-0.02264, -0.001544, -0.0025), (-0.02264, -0.001544, 0.0025), (-0.02272, -0.0007728, -0.0025), (-0.02272, -0.0007728, 0.0025), (-0.02275, 0.0, -0.0025), (-0.02275, 0.0, 0.0025), (-0.02272, 0.0007728, -0.0025), (-0.02272, 0.0007728, 0.0025), (-0.02264, 0.001544, -0.0025), (-0.02264, 0.001544, 0.0025), (-0.0225, 0.002311, -0.0025), (-0.0225, 0.002311, 0.0025), (-0.02231, 0.003073, -0.0025), (-0.02231, 0.003073, 0.0025), (-0.02207, 0.003827, -0.0025), (-0.02207, 0.003827, 0.0025), (-0.02177, 0.004572, -0.0025), (-0.02177, 0.004572, 0.0025), (-0.02142, 0.005306, -0.0025), (-0.02142, 0.005306, 0.0025), (-0.02102, 0.006027, -0.0025), (-0.02102, 0.006027, 0.0025), (-0.02057, 0.006734, -0.0025), (-0.02057, 0.006734, 0.0025), (-0.02006, 0.007424, -0.0025), (-0.02006, 0.007424, 0.0025), (-0.01951, 0.008097, -0.0025), (-0.01951, 0.008097, 0.0025), (-0.01892, 0.00875, -0.0025), (-0.01892, 0.00875, 0.0025), (-0.01827, 0.009382, -0.0025), (-0.01827, 0.009382, 0.0025), (-0.01759, 0.009992, -0.0025), (-0.01759, 0.009992, 0.0025), (-0.01686, 0.01058, -0.0025), (-0.01686, 0.01058, 0.0025), (-0.01609, 0.01114, -0.0025), (-0.01609, 0.01114, 0.0025), (-0.01528, 0.01167, -0.0025), (-0.01528, 0.01167, 0.0025), (-0.01443, 0.01217, -0.0025), (-0.01443, 0.01217, 0.0025), (-0.01355, 0.01265, -0.0025), (-0.01355, 0.01265, 0.0025), (-0.01264, 0.0131, -0.0025), (-0.01264, 0.0131, 0.0025), (-0.0117, 0.01351, -0.0025), (-0.0117, 0.01351, 0.0025), (-0.01072, 0.01389, -0.0025), (-0.01072, 0.01389, 0.0025), (-0.009727, 0.01424, -0.0025), (-0.009727, 0.01424, 0.0025), (-0.008706, 0.01455, -0.0025), (-0.008706, 0.01455, 0.0025), (-0.007664, 0.01483, -0.0025), (-0.007664, 0.01483, 0.0025), (-0.006604, 0.01507, -0.0025), (-0.006604, 0.01507, 0.0025), (-0.005528, 0.01528, -0.0025), (-0.005528, 0.01528, 0.0025), (-0.004438, 0.01545, -0.0025), (-0.004438, 0.01545, 0.0025), (-0.003338, 0.01558, -0.0025), (-0.003338, 0.01558, 0.0025), (-0.00223, 0.01567, -0.0025), (-0.00223, 0.01567, 0.0025), (-0.001116, 0.01573, -0.0025), (-0.001116, 0.01573, 0.0025)], [], [(0, 1, 3, 2), (2, 3, 5, 4), (4, 5, 7, 6), (6, 7, 9, 8), (8, 9, 11, 10), (10, 11, 13, 12), (12, 13, 15, 14), (14, 15, 17, 16), (16, 17, 19, 18), (18, 19, 21, 20), (20, 21, 23, 22), (22, 23, 25, 24), (24, 25, 27, 26), (26, 27, 29, 28), (28, 29, 31, 30), (30, 31, 33, 32), (32, 33, 35, 34), (34, 35, 37, 36), (36, 37, 39, 38), (38, 39, 41, 40), (40, 41, 43, 42), (42, 43, 45, 44), (44, 45, 47, 46), (46, 47, 49, 48), (48, 49, 51, 50), (50, 51, 53, 52), (52, 53, 55, 54), (54, 55, 57, 56), (56, 57, 59, 58), (58, 59, 61, 60), (60, 61, 63, 62), (62, 63, 65, 64), (64, 65, 67, 66), (66, 67, 69, 68), (68, 69, 71, 70), (70, 71, 73, 72), (72, 73, 75, 74), (74, 75, 77, 76), (76, 77, 79, 78), (78, 79, 81, 80), (80, 81, 83, 82), (82, 83, 85, 84), (84, 85, 87, 86), (86, 87, 89, 88), (88, 89, 91, 90), (90, 91, 93, 92), (92, 93, 95, 94), (94, 95, 97, 96), (96, 97, 99, 98), (98, 99, 101, 100), (100, 101, 103, 102), (102, 103, 105, 104), (104, 105, 107, 106), (106, 107, 109, 108), (108, 109, 111, 110), (110, 111, 113, 112), (112, 113, 115, 114), (114, 115, 117, 116), (116, 117, 119, 118), (118, 119, 121, 120), (120, 121, 123, 122), (122, 123, 125, 124), (124, 125, 127, 126), (126, 127, 129, 128), (128, 129, 131, 130), (130, 131, 133, 132), (132, 133, 135, 134), (134, 135, 137, 136), (136, 137, 139, 138), (138, 139, 141, 140), (140, 141, 143, 142), (142, 143, 145, 144), (144, 145, 147, 146), (146, 147, 149, 148), (148, 149, 151, 150), (150, 151, 153, 152), (152, 153, 155, 154), (154, 155, 157, 156), (156, 157, 159, 158), (158, 159, 161, 160), (160, 161, 163, 162), (162, 163, 165, 164), (164, 165, 167, 166), (166, 167, 169, 168), (168, 169, 171, 170), (170, 171, 173, 172), (172, 173, 175, 174), (174, 175, 177, 176), (176, 177, 179, 178), (178, 179, 181, 180), (180, 181, 183, 182), (182, 183, 185, 184), (184, 185, 187, 186), (186, 187, 189, 188), (188, 189, 191, 190), (190, 191, 193, 192), (192, 193, 195, 194), (194, 195, 197, 196), (196, 197, 199, 198), (198, 199, 201, 200), (200, 201, 203, 202), (202, 203, 205, 204), (204, 205, 207, 206), (206, 207, 209, 208), (208, 209, 211, 210), (210, 211, 213, 212), (212, 213, 215, 214), (214, 215, 217, 216), (216, 217, 219, 218), (218, 219, 221, 220), (220, 221, 223, 222), (222, 223, 225, 224), (224, 225, 227, 226), (226, 227, 229, 228), (228, 229, 231, 230), (230, 231, 233, 232), (232, 233, 235, 234), (234, 235, 237, 236), (236, 237, 239, 238), (238, 239, 241, 240), (240, 241, 243, 242), (242, 243, 245, 244), (244, 245, 247, 246), (246, 247, 249, 248), (248, 249, 251, 250), (250, 251, 253, 252), (3, 1, 255, 253, 251, 249, 247, 245, 243, 241, 239, 237, 235, 233, 231, 229, 227, 225, 223, 221, 219, 217, 215, 213, 211, 209, 207, 205, 203, 201, 199, 197, 195, 193, 191, 189, 187, 185, 183, 181, 179, 177, 175, 173, 171, 169, 167, 165, 163, 161, 159, 157, 155, 153, 151, 149, 147, 145, 143, 141, 139, 137, 135, 133, 131, 129, 127, 125, 123, 121, 119, 117, 115, 113, 111, 109, 107, 105, 103, 101, 99, 97, 95, 93, 91, 89, 87, 85, 83, 81, 79, 77, 75, 73, 71, 69, 67, 65, 63, 61, 59, 57, 55, 53, 51, 49, 47, 45, 43, 41, 39, 37, 35, 33, 31, 29, 27, 25, 23, 21, 19, 17, 15, 13, 11, 9, 7, 5), (252, 253, 255, 254), (254, 255, 1, 0), (0, 2, 4, 6, 8, 10, 12, 14, 16, 18, 20, 22, 24, 26, 28, 30, 32, 34, 36, 38, 40, 42, 44, 46, 48, 50, 52, 54, 56, 58, 60, 62, 64, 66, 68, 70, 72, 74, 76, 78, 80, 82, 84, 86, 88, 90, 92, 94, 96, 98, 100, 102, 104, 106, 108, 110, 112, 114, 116, 118, 120, 122, 124, 126, 128, 130, 132, 134, 136, 138, 140, 142, 144, 146, 148, 150, 152, 154, 156, 158, 160, 162, 164, 166, 168, 170, 172, 174, 176, 178, 180, 182, 184, 186, 188, 190, 192, 194, 196, 198, 200, 202, 204, 206, 208, 210, 212, 214, 216, 218, 220, 222, 224, 226, 228, 230, 232, 234, 236, 238, 240, 242, 244, 246, 248, 250, 252, 254)])
_uv = me_cylinder_001.uv_layers.new(name='UVMap')
_uv.uv.foreach_set('vector', [1.0, 0.5, 1.0, 1.0, 0.9922, 1.0, 0.9922, 0.5, 0.9922, 0.5, 0.9922, 1.0, 0.9844, 1.0, 0.9844, 0.5, 0.9844, 0.5, 0.9844, 1.0, 0.9766, 1.0, 0.9766, 0.5, 0.9766, 0.5, 0.9766, 1.0, 0.9688, 1.0, 0.9688, 0.5, 0.9688, 0.5, 0.9688, 1.0, 0.9609, 1.0, 0.9609, 0.5, 0.9609, 0.5, 0.9609, 1.0, 0.9531, 1.0, 0.9531, 0.5, 0.9531, 0.5, 0.9531, 1.0, 0.9453, 1.0, 0.9453, 0.5, 0.9453, 0.5, 0.9453, 1.0, 0.9375, 1.0, 0.9375, 0.5, 0.9375, 0.5, 0.9375, 1.0, 0.9297, 1.0, 0.9297, 0.5, 0.9297, 0.5, 0.9297, 1.0, 0.9219, 1.0, 0.9219, 0.5, 0.9219, 0.5, 0.9219, 1.0, 0.9141, 1.0, 0.9141, 0.5, 0.9141, 0.5, 0.9141, 1.0, 0.9062, 1.0, 0.9062, 0.5, 0.9062, 0.5, 0.9062, 1.0, 0.8984, 1.0, 0.8984, 0.5, 0.8984, 0.5, 0.8984, 1.0, 0.8906, 1.0, 0.8906, 0.5, 0.8906, 0.5, 0.8906, 1.0, 0.8828, 1.0, 0.8828, 0.5, 0.8828, 0.5, 0.8828, 1.0, 0.875, 1.0, 0.875, 0.5, 0.875, 0.5, 0.875, 1.0, 0.8672, 1.0, 0.8672, 0.5, 0.8672, 0.5, 0.8672, 1.0, 0.8594, 1.0, 0.8594, 0.5, 0.8594, 0.5, 0.8594, 1.0, 0.8516, 1.0, 0.8516, 0.5, 0.8516, 0.5, 0.8516, 1.0, 0.8438, 1.0, 0.8438, 0.5, 0.8438, 0.5, 0.8438, 1.0, 0.8359, 1.0, 0.8359, 0.5, 0.8359, 0.5, 0.8359, 1.0, 0.8281, 1.0, 0.8281, 0.5, 0.8281, 0.5, 0.8281, 1.0, 0.8203, 1.0, 0.8203, 0.5, 0.8203, 0.5, 0.8203, 1.0, 0.8125, 1.0, 0.8125, 0.5, 0.8125, 0.5, 0.8125, 1.0, 0.8047, 1.0, 0.8047, 0.5, 0.8047, 0.5, 0.8047, 1.0, 0.7969, 1.0, 0.7969, 0.5, 0.7969, 0.5, 0.7969, 1.0, 0.7891, 1.0, 0.7891, 0.5, 0.7891, 0.5, 0.7891, 1.0, 0.7812, 1.0, 0.7812, 0.5, 0.7812, 0.5, 0.7812, 1.0, 0.7734, 1.0, 0.7734, 0.5, 0.7734, 0.5, 0.7734, 1.0, 0.7656, 1.0, 0.7656, 0.5, 0.7656, 0.5, 0.7656, 1.0, 0.7578, 1.0, 0.7578, 0.5, 0.7578, 0.5, 0.7578, 1.0, 0.75, 1.0, 0.75, 0.5, 0.75, 0.5, 0.75, 1.0, 0.7422, 1.0, 0.7422, 0.5, 0.7422, 0.5, 0.7422, 1.0, 0.7344, 1.0, 0.7344, 0.5, 0.7344, 0.5, 0.7344, 1.0, 0.7266, 1.0, 0.7266, 0.5, 0.7266, 0.5, 0.7266, 1.0, 0.7188, 1.0, 0.7188, 0.5, 0.7188, 0.5, 0.7188, 1.0, 0.7109, 1.0, 0.7109, 0.5, 0.7109, 0.5, 0.7109, 1.0, 0.7031, 1.0, 0.7031, 0.5, 0.7031, 0.5, 0.7031, 1.0, 0.6953, 1.0, 0.6953, 0.5, 0.6953, 0.5, 0.6953, 1.0, 0.6875, 1.0, 0.6875, 0.5, 0.6875, 0.5, 0.6875, 1.0, 0.6797, 1.0, 0.6797, 0.5, 0.6797, 0.5, 0.6797, 1.0, 0.6719, 1.0, 0.6719, 0.5, 0.6719, 0.5, 0.6719, 1.0, 0.6641, 1.0, 0.6641, 0.5, 0.6641, 0.5, 0.6641, 1.0, 0.6562, 1.0, 0.6562, 0.5, 0.6562, 0.5, 0.6562, 1.0, 0.6484, 1.0, 0.6484, 0.5, 0.6484, 0.5, 0.6484, 1.0, 0.6406, 1.0, 0.6406, 0.5, 0.6406, 0.5, 0.6406, 1.0, 0.6328, 1.0, 0.6328, 0.5, 0.6328, 0.5, 0.6328, 1.0, 0.625, 1.0, 0.625, 0.5, 0.625, 0.5, 0.625, 1.0, 0.6172, 1.0, 0.6172, 0.5, 0.6172, 0.5, 0.6172, 1.0, 0.6094, 1.0, 0.6094, 0.5, 0.6094, 0.5, 0.6094, 1.0, 0.6016, 1.0, 0.6016, 0.5, 0.6016, 0.5, 0.6016, 1.0, 0.5938, 1.0, 0.5938, 0.5, 0.5938, 0.5, 0.5938, 1.0, 0.5859, 1.0, 0.5859, 0.5, 0.5859, 0.5, 0.5859, 1.0, 0.5781, 1.0, 0.5781, 0.5, 0.5781, 0.5, 0.5781, 1.0, 0.5703, 1.0, 0.5703, 0.5, 0.5703, 0.5, 0.5703, 1.0, 0.5625, 1.0, 0.5625, 0.5, 0.5625, 0.5, 0.5625, 1.0, 0.5547, 1.0, 0.5547, 0.5, 0.5547, 0.5, 0.5547, 1.0, 0.5469, 1.0, 0.5469, 0.5, 0.5469, 0.5, 0.5469, 1.0, 0.5391, 1.0, 0.5391, 0.5, 0.5391, 0.5, 0.5391, 1.0, 0.5312, 1.0, 0.5312, 0.5, 0.5312, 0.5, 0.5312, 1.0, 0.5234, 1.0, 0.5234, 0.5, 0.5234, 0.5, 0.5234, 1.0, 0.5156, 1.0, 0.5156, 0.5, 0.5156, 0.5, 0.5156, 1.0, 0.5078, 1.0, 0.5078, 0.5, 0.5078, 0.5, 0.5078, 1.0, 0.5, 1.0, 0.5, 0.5, 0.5, 0.5, 0.5, 1.0, 0.4922, 1.0, 0.4922, 0.5, 0.4922, 0.5, 0.4922, 1.0, 0.4844, 1.0, 0.4844, 0.5, 0.4844, 0.5, 0.4844, 1.0, 0.4766, 1.0, 0.4766, 0.5, 0.4766, 0.5, 0.4766, 1.0, 0.4688, 1.0, 0.4688, 0.5, 0.4688, 0.5, 0.4688, 1.0, 0.4609, 1.0, 0.4609, 0.5, 0.4609, 0.5, 0.4609, 1.0, 0.4531, 1.0, 0.4531, 0.5, 0.4531, 0.5, 0.4531, 1.0, 0.4453, 1.0, 0.4453, 0.5, 0.4453, 0.5, 0.4453, 1.0, 0.4375, 1.0, 0.4375, 0.5, 0.4375, 0.5, 0.4375, 1.0, 0.4297, 1.0, 0.4297, 0.5, 0.4297, 0.5, 0.4297, 1.0, 0.4219, 1.0, 0.4219, 0.5, 0.4219, 0.5, 0.4219, 1.0, 0.4141, 1.0, 0.4141, 0.5, 0.4141, 0.5, 0.4141, 1.0, 0.4062, 1.0, 0.4062, 0.5, 0.4062, 0.5, 0.4062, 1.0, 0.3984, 1.0, 0.3984, 0.5, 0.3984, 0.5, 0.3984, 1.0, 0.3906, 1.0, 0.3906, 0.5, 0.3906, 0.5, 0.3906, 1.0, 0.3828, 1.0, 0.3828, 0.5, 0.3828, 0.5, 0.3828, 1.0, 0.375, 1.0, 0.375, 0.5, 0.375, 0.5, 0.375, 1.0, 0.3672, 1.0, 0.3672, 0.5, 0.3672, 0.5, 0.3672, 1.0, 0.3594, 1.0, 0.3594, 0.5, 0.3594, 0.5, 0.3594, 1.0, 0.3516, 1.0, 0.3516, 0.5, 0.3516, 0.5, 0.3516, 1.0, 0.3438, 1.0, 0.3438, 0.5, 0.3438, 0.5, 0.3438, 1.0, 0.3359, 1.0, 0.3359, 0.5, 0.3359, 0.5, 0.3359, 1.0, 0.3281, 1.0, 0.3281, 0.5, 0.3281, 0.5, 0.3281, 1.0, 0.3203, 1.0, 0.3203, 0.5, 0.3203, 0.5, 0.3203, 1.0, 0.3125, 1.0, 0.3125, 0.5, 0.3125, 0.5, 0.3125, 1.0, 0.3047, 1.0, 0.3047, 0.5, 0.3047, 0.5, 0.3047, 1.0, 0.2969, 1.0, 0.2969, 0.5, 0.2969, 0.5, 0.2969, 1.0, 0.2891, 1.0, 0.2891, 0.5, 0.2891, 0.5, 0.2891, 1.0, 0.2812, 1.0, 0.2812, 0.5, 0.2812, 0.5, 0.2812, 1.0, 0.2734, 1.0, 0.2734, 0.5, 0.2734, 0.5, 0.2734, 1.0, 0.2656, 1.0, 0.2656, 0.5, 0.2656, 0.5, 0.2656, 1.0, 0.2578, 1.0, 0.2578, 0.5, 0.2578, 0.5, 0.2578, 1.0, 0.25, 1.0, 0.25, 0.5, 0.25, 0.5, 0.25, 1.0, 0.2422, 1.0, 0.2422, 0.5, 0.2422, 0.5, 0.2422, 1.0, 0.2344, 1.0, 0.2344, 0.5, 0.2344, 0.5, 0.2344, 1.0, 0.2266, 1.0, 0.2266, 0.5, 0.2266, 0.5, 0.2266, 1.0, 0.2188, 1.0, 0.2188, 0.5, 0.2188, 0.5, 0.2188, 1.0, 0.2109, 1.0, 0.2109, 0.5, 0.2109, 0.5, 0.2109, 1.0, 0.2031, 1.0, 0.2031, 0.5, 0.2031, 0.5, 0.2031, 1.0, 0.1953, 1.0, 0.1953, 0.5, 0.1953, 0.5, 0.1953, 1.0, 0.1875, 1.0, 0.1875, 0.5, 0.1875, 0.5, 0.1875, 1.0, 0.1797, 1.0, 0.1797, 0.5, 0.1797, 0.5, 0.1797, 1.0, 0.1719, 1.0, 0.1719, 0.5, 0.1719, 0.5, 0.1719, 1.0, 0.1641, 1.0, 0.1641, 0.5, 0.1641, 0.5, 0.1641, 1.0, 0.1562, 1.0, 0.1562, 0.5, 0.1562, 0.5, 0.1562, 1.0, 0.1484, 1.0, 0.1484, 0.5, 0.1484, 0.5, 0.1484, 1.0, 0.1406, 1.0, 0.1406, 0.5, 0.1406, 0.5, 0.1406, 1.0, 0.1328, 1.0, 0.1328, 0.5, 0.1328, 0.5, 0.1328, 1.0, 0.125, 1.0, 0.125, 0.5, 0.125, 0.5, 0.125, 1.0, 0.1172, 1.0, 0.1172, 0.5, 0.1172, 0.5, 0.1172, 1.0, 0.1094, 1.0, 0.1094, 0.5, 0.1094, 0.5, 0.1094, 1.0, 0.1016, 1.0, 0.1016, 0.5, 0.1016, 0.5, 0.1016, 1.0, 0.09375, 1.0, 0.09375, 0.5, 0.09375, 0.5, 0.09375, 1.0, 0.08594, 1.0, 0.08594, 0.5, 0.08594, 0.5, 0.08594, 1.0, 0.07812, 1.0, 0.07812, 0.5, 0.07812, 0.5, 0.07812, 1.0, 0.07031, 1.0, 0.07031, 0.5, 0.07031, 0.5, 0.07031, 1.0, 0.0625, 1.0, 0.0625, 0.5, 0.0625, 0.5, 0.0625, 1.0, 0.05469, 1.0, 0.05469, 0.5, 0.05469, 0.5, 0.05469, 1.0, 0.04688, 1.0, 0.04688, 0.5, 0.04688, 0.5, 0.04688, 1.0, 0.03906, 1.0, 0.03906, 0.5, 0.03906, 0.5, 0.03906, 1.0, 0.03125, 1.0, 0.03125, 0.5, 0.03125, 0.5, 0.03125, 1.0, 0.02344, 1.0, 0.02344, 0.5, 0.02344, 0.5, 0.02344, 1.0, 0.01562, 1.0, 0.01562, 0.5, 0.2618, 0.4897, 0.25, 0.49, 0.2382, 0.4897, 0.2265, 0.4888, 0.2148, 0.4874, 0.2032, 0.4854, 0.1917, 0.4828, 0.1803, 0.4797, 0.1691, 0.476, 0.1582, 0.4717, 0.1474, 0.467, 0.1369, 0.4617, 0.1266, 0.4559, 0.1167, 0.4496, 0.107, 0.4428, 0.09775, 0.4355, 0.08883, 0.4278, 0.08029, 0.4197, 0.07217, 0.4112, 0.06448, 0.4023, 0.05723, 0.393, 0.05045, 0.3833, 0.04415, 0.3734, 0.03834, 0.3631, 0.03304, 0.3526, 0.02827, 0.3418, 0.02403, 0.3309, 0.02033, 0.3197, 0.01719, 0.3083, 0.01461, 0.2968, 0.0126, 0.2852, 0.01116, 0.2735, 0.01029, 0.2618, 0.01, 0.25, 0.01029, 0.2382, 0.01116, 0.2265, 0.0126, 0.2148, 0.01461, 0.2032, 0.01719, 0.1917, 0.02033, 0.1803, 0.02403, 0.1691, 0.02827, 0.1582, 0.03304, 0.1474, 0.03834, 0.1369, 0.04415, 0.1266, 0.05045, 0.1167, 0.05723, 0.107, 0.06448, 0.09775, 0.07217, 0.08883, 0.08029, 0.08029, 0.08883, 0.07217, 0.09775, 0.06448, 0.107, 0.05723, 0.1167, 0.05045, 0.1266, 0.04415, 0.1369, 0.03834, 0.1474, 0.03304, 0.1582, 0.02827, 0.1691, 0.02403, 0.1803, 0.02033, 0.1917, 0.01719, 0.2032, 0.01461, 0.2148, 0.0126, 0.2265, 0.01116, 0.2382, 0.01029, 0.25, 0.01, 0.2618, 0.01029, 0.2735, 0.01116, 0.2852, 0.0126, 0.2968, 0.01461, 0.3083, 0.01719, 0.3197, 0.02033, 0.3309, 0.02403, 0.3418, 0.02827, 0.3526, 0.03304, 0.3631, 0.03834, 0.3734, 0.04415, 0.3833, 0.05045, 0.393, 0.05723, 0.4023, 0.06448, 0.4112, 0.07217, 0.4197, 0.08029, 0.4278, 0.08883, 0.4355, 0.09775, 0.4428, 0.107, 0.4496, 0.1167, 0.4559, 0.1266, 0.4617, 0.1369, 0.467, 0.1474, 0.4717, 0.1582, 0.476, 0.1691, 0.4797, 0.1803, 0.4828, 0.1917, 0.4854, 0.2032, 0.4874, 0.2148, 0.4888, 0.2265, 0.4897, 0.2382, 0.49, 0.25, 0.4897, 0.2618, 0.4888, 0.2735, 0.4874, 0.2852, 0.4854, 0.2968, 0.4828, 0.3083, 0.4797, 0.3197, 0.476, 0.3309, 0.4717, 0.3418, 0.467, 0.3526, 0.4617, 0.3631, 0.4559, 0.3734, 0.4496, 0.3833, 0.4428, 0.393, 0.4355, 0.4023, 0.4278, 0.4112, 0.4197, 0.4197, 0.4112, 0.4278, 0.4023, 0.4355, 0.393, 0.4428, 0.3833, 0.4496, 0.3734, 0.4559, 0.3631, 0.4617, 0.3526, 0.467, 0.3418, 0.4717, 0.3309, 0.476, 0.3197, 0.4797, 0.3083, 0.4828, 0.2968, 0.4854, 0.2852, 0.4874, 0.2735, 0.4888, 0.01562, 0.5, 0.01562, 1.0, 0.007812, 1.0, 0.007812, 0.5, 0.007812, 0.5, 0.007812, 1.0, 0.0, 1.0, 0.0, 0.5, 0.75, 0.49, 0.7618, 0.4897, 0.7735, 0.4888, 0.7852, 0.4874, 0.7968, 0.4854, 0.8083, 0.4828, 0.8197, 0.4797, 0.8309, 0.476, 0.8418, 0.4717, 0.8526, 0.467, 0.8631, 0.4617, 0.8734, 0.4559, 0.8833, 0.4496, 0.893, 0.4428, 0.9023, 0.4355, 0.9112, 0.4278, 0.9197, 0.4197, 0.9278, 0.4112, 0.9355, 0.4023, 0.9428, 0.393, 0.9496, 0.3833, 0.9559, 0.3734, 0.9617, 0.3631, 0.967, 0.3526, 0.9717, 0.3418, 0.976, 0.3309, 0.9797, 0.3197, 0.9828, 0.3083, 0.9854, 0.2968, 0.9874, 0.2852, 0.9888, 0.2735, 0.9897, 0.2618, 0.99, 0.25, 0.9897, 0.2382, 0.9888, 0.2265, 0.9874, 0.2148, 0.9854, 0.2032, 0.9828, 0.1917, 0.9797, 0.1803, 0.976, 0.1691, 0.9717, 0.1582, 0.967, 0.1474, 0.9617, 0.1369, 0.9559, 0.1266, 0.9496, 0.1167, 0.9428, 0.107, 0.9355, 0.09775, 0.9278, 0.08883, 0.9197, 0.08029, 0.9112, 0.07217, 0.9023, 0.06448, 0.893, 0.05723, 0.8833, 0.05045, 0.8734, 0.04415, 0.8631, 0.03834, 0.8526, 0.03304, 0.8418, 0.02827, 0.8309, 0.02403, 0.8197, 0.02033, 0.8083, 0.01719, 0.7968, 0.01461, 0.7852, 0.0126, 0.7735, 0.01116, 0.7618, 0.01029, 0.75, 0.01, 0.7382, 0.01029, 0.7265, 0.01116, 0.7148, 0.0126, 0.7032, 0.01461, 0.6917, 0.01719, 0.6803, 0.02033, 0.6691, 0.02403, 0.6582, 0.02827, 0.6474, 0.03304, 0.6369, 0.03834, 0.6266, 0.04415, 0.6167, 0.05045, 0.607, 0.05723, 0.5977, 0.06448, 0.5888, 0.07217, 0.5803, 0.08029, 0.5722, 0.08883, 0.5645, 0.09775, 0.5572, 0.107, 0.5504, 0.1167, 0.5441, 0.1266, 0.5383, 0.1369, 0.533, 0.1474, 0.5283, 0.1582, 0.524, 0.1691, 0.5203, 0.1803, 0.5172, 0.1917, 0.5146, 0.2032, 0.5126, 0.2148, 0.5112, 0.2265, 0.5103, 0.2382, 0.51, 0.25, 0.5103, 0.2618, 0.5112, 0.2735, 0.5126, 0.2852, 0.5146, 0.2968, 0.5172, 0.3083, 0.5203, 0.3197, 0.524, 0.3309, 0.5283, 0.3418, 0.533, 0.3526, 0.5383, 0.3631, 0.5441, 0.3734, 0.5504, 0.3833, 0.5572, 0.393, 0.5645, 0.4023, 0.5722, 0.4112, 0.5803, 0.4197, 0.5888, 0.4278, 0.5977, 0.4355, 0.607, 0.4428, 0.6167, 0.4496, 0.6266, 0.4559, 0.6369, 0.4617, 0.6474, 0.467, 0.6582, 0.4717, 0.6691, 0.476, 0.6803, 0.4797, 0.6917, 0.4828, 0.7032, 0.4854, 0.7148, 0.4874, 0.7265, 0.4888, 0.7382, 0.4897])
me_cylinder_001.update()
me_cylinder_002 = bpy.data.meshes.new('Cylinder.002')
me_cylinder_002.from_pydata([(0.0, 0.01575, -0.0005), (0.0, 0.01575, 0.0005), (0.0007728, 0.01573, -0.0005), (0.0007728, 0.01573, 0.0005), (0.001544, 0.01567, -0.0005), (0.001544, 0.01567, 0.0005), (0.002311, 0.01558, -0.0005), (0.002311, 0.01558, 0.0005), (0.003073, 0.01545, -0.0005), (0.003073, 0.01545, 0.0005), (0.003827, 0.01528, -0.0005), (0.003827, 0.01528, 0.0005), (0.004572, 0.01507, -0.0005), (0.004572, 0.01507, 0.0005), (0.005306, 0.01483, -0.0005), (0.005306, 0.01483, 0.0005), (0.006027, 0.01455, -0.0005), (0.006027, 0.01455, 0.0005), (0.006734, 0.01424, -0.0005), (0.006734, 0.01424, 0.0005), (0.007424, 0.01389, -0.0005), (0.007424, 0.01389, 0.0005), (0.008097, 0.01351, -0.0005), (0.008097, 0.01351, 0.0005), (0.00875, 0.0131, -0.0005), (0.00875, 0.0131, 0.0005), (0.009382, 0.01265, -0.0005), (0.009382, 0.01265, 0.0005), (0.009992, 0.01217, -0.0005), (0.009992, 0.01217, 0.0005), (0.01058, 0.01167, -0.0005), (0.01058, 0.01167, 0.0005), (0.01114, 0.01114, -0.0005), (0.01114, 0.01114, 0.0005), (0.01167, 0.01058, -0.0005), (0.01167, 0.01058, 0.0005), (0.01217, 0.009992, -0.0005), (0.01217, 0.009992, 0.0005), (0.01265, 0.009382, -0.0005), (0.01265, 0.009382, 0.0005), (0.0131, 0.00875, -0.0005), (0.0131, 0.00875, 0.0005), (0.01351, 0.008097, -0.0005), (0.01351, 0.008097, 0.0005), (0.01389, 0.007424, -0.0005), (0.01389, 0.007424, 0.0005), (0.01424, 0.006734, -0.0005), (0.01424, 0.006734, 0.0005), (0.01455, 0.006027, -0.0005), (0.01455, 0.006027, 0.0005), (0.01483, 0.005306, -0.0005), (0.01483, 0.005306, 0.0005), (0.01507, 0.004572, -0.0005), (0.01507, 0.004572, 0.0005), (0.01528, 0.003827, -0.0005), (0.01528, 0.003827, 0.0005), (0.01545, 0.003073, -0.0005), (0.01545, 0.003073, 0.0005), (0.01558, 0.002311, -0.0005), (0.01558, 0.002311, 0.0005), (0.01567, 0.001544, -0.0005), (0.01567, 0.001544, 0.0005), (0.01573, 0.0007728, -0.0005), (0.01573, 0.0007728, 0.0005), (0.01575, 0.0, -0.0005), (0.01575, 0.0, 0.0005), (0.01573, -0.0007728, -0.0005), (0.01573, -0.0007728, 0.0005), (0.01567, -0.001544, -0.0005), (0.01567, -0.001544, 0.0005), (0.01558, -0.002311, -0.0005), (0.01558, -0.002311, 0.0005), (0.01545, -0.003073, -0.0005), (0.01545, -0.003073, 0.0005), (0.01528, -0.003827, -0.0005), (0.01528, -0.003827, 0.0005), (0.01507, -0.004572, -0.0005), (0.01507, -0.004572, 0.0005), (0.01483, -0.005306, -0.0005), (0.01483, -0.005306, 0.0005), (0.01455, -0.006027, -0.0005), (0.01455, -0.006027, 0.0005), (0.01424, -0.006734, -0.0005), (0.01424, -0.006734, 0.0005), (0.01389, -0.007424, -0.0005), (0.01389, -0.007424, 0.0005), (0.01351, -0.008097, -0.0005), (0.01351, -0.008097, 0.0005), (0.0131, -0.00875, -0.0005), (0.0131, -0.00875, 0.0005), (0.01265, -0.009382, -0.0005), (0.01265, -0.009382, 0.0005), (0.01217, -0.009992, -0.0005), (0.01217, -0.009992, 0.0005), (0.01167, -0.01058, -0.0005), (0.01167, -0.01058, 0.0005), (0.01114, -0.01114, -0.0005), (0.01114, -0.01114, 0.0005), (0.01058, -0.01167, -0.0005), (0.01058, -0.01167, 0.0005), (0.009992, -0.01217, -0.0005), (0.009992, -0.01217, 0.0005), (0.009382, -0.01265, -0.0005), (0.009382, -0.01265, 0.0005), (0.00875, -0.0131, -0.0005), (0.00875, -0.0131, 0.0005), (0.008097, -0.01351, -0.0005), (0.008097, -0.01351, 0.0005), (0.007424, -0.01389, -0.0005), (0.007424, -0.01389, 0.0005), (0.006734, -0.01424, -0.0005), (0.006734, -0.01424, 0.0005), (0.006027, -0.01455, -0.0005), (0.006027, -0.01455, 0.0005), (0.005306, -0.01483, -0.0005), (0.005306, -0.01483, 0.0005), (0.004572, -0.01507, -0.0005), (0.004572, -0.01507, 0.0005), (0.003827, -0.01528, -0.0005), (0.003827, -0.01528, 0.0005), (0.003073, -0.01545, -0.0005), (0.003073, -0.01545, 0.0005), (0.002311, -0.01558, -0.0005), (0.002311, -0.01558, 0.0005), (0.001544, -0.01567, -0.0005), (0.001544, -0.01567, 0.0005), (0.0007728, -0.01573, -0.0005), (0.0007728, -0.01573, 0.0005), (0.0, -0.01575, -0.0005), (0.0, -0.01575, 0.0005), (-0.0007728, -0.01573, -0.0005), (-0.0007728, -0.01573, 0.0005), (-0.001544, -0.01567, -0.0005), (-0.001544, -0.01567, 0.0005), (-0.002311, -0.01558, -0.0005), (-0.002311, -0.01558, 0.0005), (-0.003073, -0.01545, -0.0005), (-0.003073, -0.01545, 0.0005), (-0.003827, -0.01528, -0.0005), (-0.003827, -0.01528, 0.0005), (-0.004572, -0.01507, -0.0005), (-0.004572, -0.01507, 0.0005), (-0.005306, -0.01483, -0.0005), (-0.005306, -0.01483, 0.0005), (-0.006027, -0.01455, -0.0005), (-0.006027, -0.01455, 0.0005), (-0.006734, -0.01424, -0.0005), (-0.006734, -0.01424, 0.0005), (-0.007424, -0.01389, -0.0005), (-0.007424, -0.01389, 0.0005), (-0.008097, -0.01351, -0.0005), (-0.008097, -0.01351, 0.0005), (-0.00875, -0.0131, -0.0005), (-0.00875, -0.0131, 0.0005), (-0.009382, -0.01265, -0.0005), (-0.009382, -0.01265, 0.0005), (-0.009992, -0.01217, -0.0005), (-0.009992, -0.01217, 0.0005), (-0.01058, -0.01167, -0.0005), (-0.01058, -0.01167, 0.0005), (-0.01114, -0.01114, -0.0005), (-0.01114, -0.01114, 0.0005), (-0.01167, -0.01058, -0.0005), (-0.01167, -0.01058, 0.0005), (-0.01217, -0.009992, -0.0005), (-0.01217, -0.009992, 0.0005), (-0.01265, -0.009382, -0.0005), (-0.01265, -0.009382, 0.0005), (-0.0131, -0.00875, -0.0005), (-0.0131, -0.00875, 0.0005), (-0.01351, -0.008097, -0.0005), (-0.01351, -0.008097, 0.0005), (-0.01389, -0.007424, -0.0005), (-0.01389, -0.007424, 0.0005), (-0.01424, -0.006734, -0.0005), (-0.01424, -0.006734, 0.0005), (-0.01455, -0.006027, -0.0005), (-0.01455, -0.006027, 0.0005), (-0.01483, -0.005306, -0.0005), (-0.01483, -0.005306, 0.0005), (-0.01507, -0.004572, -0.0005), (-0.01507, -0.004572, 0.0005), (-0.01528, -0.003827, -0.0005), (-0.01528, -0.003827, 0.0005), (-0.01545, -0.003073, -0.0005), (-0.01545, -0.003073, 0.0005), (-0.01558, -0.002311, -0.0005), (-0.01558, -0.002311, 0.0005), (-0.01567, -0.001544, -0.0005), (-0.01567, -0.001544, 0.0005), (-0.01573, -0.0007728, -0.0005), (-0.01573, -0.0007728, 0.0005), (-0.01575, 0.0, -0.0005), (-0.01575, 0.0, 0.0005), (-0.01573, 0.0007728, -0.0005), (-0.01573, 0.0007728, 0.0005), (-0.01567, 0.001544, -0.0005), (-0.01567, 0.001544, 0.0005), (-0.01558, 0.002311, -0.0005), (-0.01558, 0.002311, 0.0005), (-0.01545, 0.003073, -0.0005), (-0.01545, 0.003073, 0.0005), (-0.01528, 0.003827, -0.0005), (-0.01528, 0.003827, 0.0005), (-0.01507, 0.004572, -0.0005), (-0.01507, 0.004572, 0.0005), (-0.01483, 0.005306, -0.0005), (-0.01483, 0.005306, 0.0005), (-0.01455, 0.006027, -0.0005), (-0.01455, 0.006027, 0.0005), (-0.01424, 0.006734, -0.0005), (-0.01424, 0.006734, 0.0005), (-0.01389, 0.007424, -0.0005), (-0.01389, 0.007424, 0.0005), (-0.01351, 0.008097, -0.0005), (-0.01351, 0.008097, 0.0005), (-0.0131, 0.00875, -0.0005), (-0.0131, 0.00875, 0.0005), (-0.01265, 0.009382, -0.0005), (-0.01265, 0.009382, 0.0005), (-0.01217, 0.009992, -0.0005), (-0.01217, 0.009992, 0.0005), (-0.01167, 0.01058, -0.0005), (-0.01167, 0.01058, 0.0005), (-0.01114, 0.01114, -0.0005), (-0.01114, 0.01114, 0.0005), (-0.01058, 0.01167, -0.0005), (-0.01058, 0.01167, 0.0005), (-0.009992, 0.01217, -0.0005), (-0.009992, 0.01217, 0.0005), (-0.009382, 0.01265, -0.0005), (-0.009382, 0.01265, 0.0005), (-0.00875, 0.0131, -0.0005), (-0.00875, 0.0131, 0.0005), (-0.008097, 0.01351, -0.0005), (-0.008097, 0.01351, 0.0005), (-0.007424, 0.01389, -0.0005), (-0.007424, 0.01389, 0.0005), (-0.006734, 0.01424, -0.0005), (-0.006734, 0.01424, 0.0005), (-0.006027, 0.01455, -0.0005), (-0.006027, 0.01455, 0.0005), (-0.005306, 0.01483, -0.0005), (-0.005306, 0.01483, 0.0005), (-0.004572, 0.01507, -0.0005), (-0.004572, 0.01507, 0.0005), (-0.003827, 0.01528, -0.0005), (-0.003827, 0.01528, 0.0005), (-0.003073, 0.01545, -0.0005), (-0.003073, 0.01545, 0.0005), (-0.002311, 0.01558, -0.0005), (-0.002311, 0.01558, 0.0005), (-0.001544, 0.01567, -0.0005), (-0.001544, 0.01567, 0.0005), (-0.0007728, 0.01573, -0.0005), (-0.0007728, 0.01573, 0.0005)], [], [(0, 1, 3, 2), (2, 3, 5, 4), (4, 5, 7, 6), (6, 7, 9, 8), (8, 9, 11, 10), (10, 11, 13, 12), (12, 13, 15, 14), (14, 15, 17, 16), (16, 17, 19, 18), (18, 19, 21, 20), (20, 21, 23, 22), (22, 23, 25, 24), (24, 25, 27, 26), (26, 27, 29, 28), (28, 29, 31, 30), (30, 31, 33, 32), (32, 33, 35, 34), (34, 35, 37, 36), (36, 37, 39, 38), (38, 39, 41, 40), (40, 41, 43, 42), (42, 43, 45, 44), (44, 45, 47, 46), (46, 47, 49, 48), (48, 49, 51, 50), (50, 51, 53, 52), (52, 53, 55, 54), (54, 55, 57, 56), (56, 57, 59, 58), (58, 59, 61, 60), (60, 61, 63, 62), (62, 63, 65, 64), (64, 65, 67, 66), (66, 67, 69, 68), (68, 69, 71, 70), (70, 71, 73, 72), (72, 73, 75, 74), (74, 75, 77, 76), (76, 77, 79, 78), (78, 79, 81, 80), (80, 81, 83, 82), (82, 83, 85, 84), (84, 85, 87, 86), (86, 87, 89, 88), (88, 89, 91, 90), (90, 91, 93, 92), (92, 93, 95, 94), (94, 95, 97, 96), (96, 97, 99, 98), (98, 99, 101, 100), (100, 101, 103, 102), (102, 103, 105, 104), (104, 105, 107, 106), (106, 107, 109, 108), (108, 109, 111, 110), (110, 111, 113, 112), (112, 113, 115, 114), (114, 115, 117, 116), (116, 117, 119, 118), (118, 119, 121, 120), (120, 121, 123, 122), (122, 123, 125, 124), (124, 125, 127, 126), (126, 127, 129, 128), (128, 129, 131, 130), (130, 131, 133, 132), (132, 133, 135, 134), (134, 135, 137, 136), (136, 137, 139, 138), (138, 139, 141, 140), (140, 141, 143, 142), (142, 143, 145, 144), (144, 145, 147, 146), (146, 147, 149, 148), (148, 149, 151, 150), (150, 151, 153, 152), (152, 153, 155, 154), (154, 155, 157, 156), (156, 157, 159, 158), (158, 159, 161, 160), (160, 161, 163, 162), (162, 163, 165, 164), (164, 165, 167, 166), (166, 167, 169, 168), (168, 169, 171, 170), (170, 171, 173, 172), (172, 173, 175, 174), (174, 175, 177, 176), (176, 177, 179, 178), (178, 179, 181, 180), (180, 181, 183, 182), (182, 183, 185, 184), (184, 185, 187, 186), (186, 187, 189, 188), (188, 189, 191, 190), (190, 191, 193, 192), (192, 193, 195, 194), (194, 195, 197, 196), (196, 197, 199, 198), (198, 199, 201, 200), (200, 201, 203, 202), (202, 203, 205, 204), (204, 205, 207, 206), (206, 207, 209, 208), (208, 209, 211, 210), (210, 211, 213, 212), (212, 213, 215, 214), (214, 215, 217, 216), (216, 217, 219, 218), (218, 219, 221, 220), (220, 221, 223, 222), (222, 223, 225, 224), (224, 225, 227, 226), (226, 227, 229, 228), (228, 229, 231, 230), (230, 231, 233, 232), (232, 233, 235, 234), (234, 235, 237, 236), (236, 237, 239, 238), (238, 239, 241, 240), (240, 241, 243, 242), (242, 243, 245, 244), (244, 245, 247, 246), (246, 247, 249, 248), (248, 249, 251, 250), (250, 251, 253, 252), (3, 1, 255, 253, 251, 249, 247, 245, 243, 241, 239, 237, 235, 233, 231, 229, 227, 225, 223, 221, 219, 217, 215, 213, 211, 209, 207, 205, 203, 201, 199, 197, 195, 193, 191, 189, 187, 185, 183, 181, 179, 177, 175, 173, 171, 169, 167, 165, 163, 161, 159, 157, 155, 153, 151, 149, 147, 145, 143, 141, 139, 137, 135, 133, 131, 129, 127, 125, 123, 121, 119, 117, 115, 113, 111, 109, 107, 105, 103, 101, 99, 97, 95, 93, 91, 89, 87, 85, 83, 81, 79, 77, 75, 73, 71, 69, 67, 65, 63, 61, 59, 57, 55, 53, 51, 49, 47, 45, 43, 41, 39, 37, 35, 33, 31, 29, 27, 25, 23, 21, 19, 17, 15, 13, 11, 9, 7, 5), (252, 253, 255, 254), (254, 255, 1, 0), (0, 2, 4, 6, 8, 10, 12, 14, 16, 18, 20, 22, 24, 26, 28, 30, 32, 34, 36, 38, 40, 42, 44, 46, 48, 50, 52, 54, 56, 58, 60, 62, 64, 66, 68, 70, 72, 74, 76, 78, 80, 82, 84, 86, 88, 90, 92, 94, 96, 98, 100, 102, 104, 106, 108, 110, 112, 114, 116, 118, 120, 122, 124, 126, 128, 130, 132, 134, 136, 138, 140, 142, 144, 146, 148, 150, 152, 154, 156, 158, 160, 162, 164, 166, 168, 170, 172, 174, 176, 178, 180, 182, 184, 186, 188, 190, 192, 194, 196, 198, 200, 202, 204, 206, 208, 210, 212, 214, 216, 218, 220, 222, 224, 226, 228, 230, 232, 234, 236, 238, 240, 242, 244, 246, 248, 250, 252, 254)])
_uv = me_cylinder_002.uv_layers.new(name='UVMap')
_uv.uv.foreach_set('vector', [1.0, 0.5, 1.0, 1.0, 0.9922, 1.0, 0.9922, 0.5, 0.9922, 0.5, 0.9922, 1.0, 0.9844, 1.0, 0.9844, 0.5, 0.9844, 0.5, 0.9844, 1.0, 0.9766, 1.0, 0.9766, 0.5, 0.9766, 0.5, 0.9766, 1.0, 0.9688, 1.0, 0.9688, 0.5, 0.9688, 0.5, 0.9688, 1.0, 0.9609, 1.0, 0.9609, 0.5, 0.9609, 0.5, 0.9609, 1.0, 0.9531, 1.0, 0.9531, 0.5, 0.9531, 0.5, 0.9531, 1.0, 0.9453, 1.0, 0.9453, 0.5, 0.9453, 0.5, 0.9453, 1.0, 0.9375, 1.0, 0.9375, 0.5, 0.9375, 0.5, 0.9375, 1.0, 0.9297, 1.0, 0.9297, 0.5, 0.9297, 0.5, 0.9297, 1.0, 0.9219, 1.0, 0.9219, 0.5, 0.9219, 0.5, 0.9219, 1.0, 0.9141, 1.0, 0.9141, 0.5, 0.9141, 0.5, 0.9141, 1.0, 0.9062, 1.0, 0.9062, 0.5, 0.9062, 0.5, 0.9062, 1.0, 0.8984, 1.0, 0.8984, 0.5, 0.8984, 0.5, 0.8984, 1.0, 0.8906, 1.0, 0.8906, 0.5, 0.8906, 0.5, 0.8906, 1.0, 0.8828, 1.0, 0.8828, 0.5, 0.8828, 0.5, 0.8828, 1.0, 0.875, 1.0, 0.875, 0.5, 0.875, 0.5, 0.875, 1.0, 0.8672, 1.0, 0.8672, 0.5, 0.8672, 0.5, 0.8672, 1.0, 0.8594, 1.0, 0.8594, 0.5, 0.8594, 0.5, 0.8594, 1.0, 0.8516, 1.0, 0.8516, 0.5, 0.8516, 0.5, 0.8516, 1.0, 0.8438, 1.0, 0.8438, 0.5, 0.8438, 0.5, 0.8438, 1.0, 0.8359, 1.0, 0.8359, 0.5, 0.8359, 0.5, 0.8359, 1.0, 0.8281, 1.0, 0.8281, 0.5, 0.8281, 0.5, 0.8281, 1.0, 0.8203, 1.0, 0.8203, 0.5, 0.8203, 0.5, 0.8203, 1.0, 0.8125, 1.0, 0.8125, 0.5, 0.8125, 0.5, 0.8125, 1.0, 0.8047, 1.0, 0.8047, 0.5, 0.8047, 0.5, 0.8047, 1.0, 0.7969, 1.0, 0.7969, 0.5, 0.7969, 0.5, 0.7969, 1.0, 0.7891, 1.0, 0.7891, 0.5, 0.7891, 0.5, 0.7891, 1.0, 0.7812, 1.0, 0.7812, 0.5, 0.7812, 0.5, 0.7812, 1.0, 0.7734, 1.0, 0.7734, 0.5, 0.7734, 0.5, 0.7734, 1.0, 0.7656, 1.0, 0.7656, 0.5, 0.7656, 0.5, 0.7656, 1.0, 0.7578, 1.0, 0.7578, 0.5, 0.7578, 0.5, 0.7578, 1.0, 0.75, 1.0, 0.75, 0.5, 0.75, 0.5, 0.75, 1.0, 0.7422, 1.0, 0.7422, 0.5, 0.7422, 0.5, 0.7422, 1.0, 0.7344, 1.0, 0.7344, 0.5, 0.7344, 0.5, 0.7344, 1.0, 0.7266, 1.0, 0.7266, 0.5, 0.7266, 0.5, 0.7266, 1.0, 0.7188, 1.0, 0.7188, 0.5, 0.7188, 0.5, 0.7188, 1.0, 0.7109, 1.0, 0.7109, 0.5, 0.7109, 0.5, 0.7109, 1.0, 0.7031, 1.0, 0.7031, 0.5, 0.7031, 0.5, 0.7031, 1.0, 0.6953, 1.0, 0.6953, 0.5, 0.6953, 0.5, 0.6953, 1.0, 0.6875, 1.0, 0.6875, 0.5, 0.6875, 0.5, 0.6875, 1.0, 0.6797, 1.0, 0.6797, 0.5, 0.6797, 0.5, 0.6797, 1.0, 0.6719, 1.0, 0.6719, 0.5, 0.6719, 0.5, 0.6719, 1.0, 0.6641, 1.0, 0.6641, 0.5, 0.6641, 0.5, 0.6641, 1.0, 0.6562, 1.0, 0.6562, 0.5, 0.6562, 0.5, 0.6562, 1.0, 0.6484, 1.0, 0.6484, 0.5, 0.6484, 0.5, 0.6484, 1.0, 0.6406, 1.0, 0.6406, 0.5, 0.6406, 0.5, 0.6406, 1.0, 0.6328, 1.0, 0.6328, 0.5, 0.6328, 0.5, 0.6328, 1.0, 0.625, 1.0, 0.625, 0.5, 0.625, 0.5, 0.625, 1.0, 0.6172, 1.0, 0.6172, 0.5, 0.6172, 0.5, 0.6172, 1.0, 0.6094, 1.0, 0.6094, 0.5, 0.6094, 0.5, 0.6094, 1.0, 0.6016, 1.0, 0.6016, 0.5, 0.6016, 0.5, 0.6016, 1.0, 0.5938, 1.0, 0.5938, 0.5, 0.5938, 0.5, 0.5938, 1.0, 0.5859, 1.0, 0.5859, 0.5, 0.5859, 0.5, 0.5859, 1.0, 0.5781, 1.0, 0.5781, 0.5, 0.5781, 0.5, 0.5781, 1.0, 0.5703, 1.0, 0.5703, 0.5, 0.5703, 0.5, 0.5703, 1.0, 0.5625, 1.0, 0.5625, 0.5, 0.5625, 0.5, 0.5625, 1.0, 0.5547, 1.0, 0.5547, 0.5, 0.5547, 0.5, 0.5547, 1.0, 0.5469, 1.0, 0.5469, 0.5, 0.5469, 0.5, 0.5469, 1.0, 0.5391, 1.0, 0.5391, 0.5, 0.5391, 0.5, 0.5391, 1.0, 0.5312, 1.0, 0.5312, 0.5, 0.5312, 0.5, 0.5312, 1.0, 0.5234, 1.0, 0.5234, 0.5, 0.5234, 0.5, 0.5234, 1.0, 0.5156, 1.0, 0.5156, 0.5, 0.5156, 0.5, 0.5156, 1.0, 0.5078, 1.0, 0.5078, 0.5, 0.5078, 0.5, 0.5078, 1.0, 0.5, 1.0, 0.5, 0.5, 0.5, 0.5, 0.5, 1.0, 0.4922, 1.0, 0.4922, 0.5, 0.4922, 0.5, 0.4922, 1.0, 0.4844, 1.0, 0.4844, 0.5, 0.4844, 0.5, 0.4844, 1.0, 0.4766, 1.0, 0.4766, 0.5, 0.4766, 0.5, 0.4766, 1.0, 0.4688, 1.0, 0.4688, 0.5, 0.4688, 0.5, 0.4688, 1.0, 0.4609, 1.0, 0.4609, 0.5, 0.4609, 0.5, 0.4609, 1.0, 0.4531, 1.0, 0.4531, 0.5, 0.4531, 0.5, 0.4531, 1.0, 0.4453, 1.0, 0.4453, 0.5, 0.4453, 0.5, 0.4453, 1.0, 0.4375, 1.0, 0.4375, 0.5, 0.4375, 0.5, 0.4375, 1.0, 0.4297, 1.0, 0.4297, 0.5, 0.4297, 0.5, 0.4297, 1.0, 0.4219, 1.0, 0.4219, 0.5, 0.4219, 0.5, 0.4219, 1.0, 0.4141, 1.0, 0.4141, 0.5, 0.4141, 0.5, 0.4141, 1.0, 0.4062, 1.0, 0.4062, 0.5, 0.4062, 0.5, 0.4062, 1.0, 0.3984, 1.0, 0.3984, 0.5, 0.3984, 0.5, 0.3984, 1.0, 0.3906, 1.0, 0.3906, 0.5, 0.3906, 0.5, 0.3906, 1.0, 0.3828, 1.0, 0.3828, 0.5, 0.3828, 0.5, 0.3828, 1.0, 0.375, 1.0, 0.375, 0.5, 0.375, 0.5, 0.375, 1.0, 0.3672, 1.0, 0.3672, 0.5, 0.3672, 0.5, 0.3672, 1.0, 0.3594, 1.0, 0.3594, 0.5, 0.3594, 0.5, 0.3594, 1.0, 0.3516, 1.0, 0.3516, 0.5, 0.3516, 0.5, 0.3516, 1.0, 0.3438, 1.0, 0.3438, 0.5, 0.3438, 0.5, 0.3438, 1.0, 0.3359, 1.0, 0.3359, 0.5, 0.3359, 0.5, 0.3359, 1.0, 0.3281, 1.0, 0.3281, 0.5, 0.3281, 0.5, 0.3281, 1.0, 0.3203, 1.0, 0.3203, 0.5, 0.3203, 0.5, 0.3203, 1.0, 0.3125, 1.0, 0.3125, 0.5, 0.3125, 0.5, 0.3125, 1.0, 0.3047, 1.0, 0.3047, 0.5, 0.3047, 0.5, 0.3047, 1.0, 0.2969, 1.0, 0.2969, 0.5, 0.2969, 0.5, 0.2969, 1.0, 0.2891, 1.0, 0.2891, 0.5, 0.2891, 0.5, 0.2891, 1.0, 0.2812, 1.0, 0.2812, 0.5, 0.2812, 0.5, 0.2812, 1.0, 0.2734, 1.0, 0.2734, 0.5, 0.2734, 0.5, 0.2734, 1.0, 0.2656, 1.0, 0.2656, 0.5, 0.2656, 0.5, 0.2656, 1.0, 0.2578, 1.0, 0.2578, 0.5, 0.2578, 0.5, 0.2578, 1.0, 0.25, 1.0, 0.25, 0.5, 0.25, 0.5, 0.25, 1.0, 0.2422, 1.0, 0.2422, 0.5, 0.2422, 0.5, 0.2422, 1.0, 0.2344, 1.0, 0.2344, 0.5, 0.2344, 0.5, 0.2344, 1.0, 0.2266, 1.0, 0.2266, 0.5, 0.2266, 0.5, 0.2266, 1.0, 0.2188, 1.0, 0.2188, 0.5, 0.2188, 0.5, 0.2188, 1.0, 0.2109, 1.0, 0.2109, 0.5, 0.2109, 0.5, 0.2109, 1.0, 0.2031, 1.0, 0.2031, 0.5, 0.2031, 0.5, 0.2031, 1.0, 0.1953, 1.0, 0.1953, 0.5, 0.1953, 0.5, 0.1953, 1.0, 0.1875, 1.0, 0.1875, 0.5, 0.1875, 0.5, 0.1875, 1.0, 0.1797, 1.0, 0.1797, 0.5, 0.1797, 0.5, 0.1797, 1.0, 0.1719, 1.0, 0.1719, 0.5, 0.1719, 0.5, 0.1719, 1.0, 0.1641, 1.0, 0.1641, 0.5, 0.1641, 0.5, 0.1641, 1.0, 0.1562, 1.0, 0.1562, 0.5, 0.1562, 0.5, 0.1562, 1.0, 0.1484, 1.0, 0.1484, 0.5, 0.1484, 0.5, 0.1484, 1.0, 0.1406, 1.0, 0.1406, 0.5, 0.1406, 0.5, 0.1406, 1.0, 0.1328, 1.0, 0.1328, 0.5, 0.1328, 0.5, 0.1328, 1.0, 0.125, 1.0, 0.125, 0.5, 0.125, 0.5, 0.125, 1.0, 0.1172, 1.0, 0.1172, 0.5, 0.1172, 0.5, 0.1172, 1.0, 0.1094, 1.0, 0.1094, 0.5, 0.1094, 0.5, 0.1094, 1.0, 0.1016, 1.0, 0.1016, 0.5, 0.1016, 0.5, 0.1016, 1.0, 0.09375, 1.0, 0.09375, 0.5, 0.09375, 0.5, 0.09375, 1.0, 0.08594, 1.0, 0.08594, 0.5, 0.08594, 0.5, 0.08594, 1.0, 0.07812, 1.0, 0.07812, 0.5, 0.07812, 0.5, 0.07812, 1.0, 0.07031, 1.0, 0.07031, 0.5, 0.07031, 0.5, 0.07031, 1.0, 0.0625, 1.0, 0.0625, 0.5, 0.0625, 0.5, 0.0625, 1.0, 0.05469, 1.0, 0.05469, 0.5, 0.05469, 0.5, 0.05469, 1.0, 0.04688, 1.0, 0.04688, 0.5, 0.04688, 0.5, 0.04688, 1.0, 0.03906, 1.0, 0.03906, 0.5, 0.03906, 0.5, 0.03906, 1.0, 0.03125, 1.0, 0.03125, 0.5, 0.03125, 0.5, 0.03125, 1.0, 0.02344, 1.0, 0.02344, 0.5, 0.02344, 0.5, 0.02344, 1.0, 0.01562, 1.0, 0.01562, 0.5, 0.2618, 0.4897, 0.25, 0.49, 0.2382, 0.4897, 0.2265, 0.4888, 0.2148, 0.4874, 0.2032, 0.4854, 0.1917, 0.4828, 0.1803, 0.4797, 0.1691, 0.476, 0.1582, 0.4717, 0.1474, 0.467, 0.1369, 0.4617, 0.1266, 0.4559, 0.1167, 0.4496, 0.107, 0.4428, 0.09775, 0.4355, 0.08883, 0.4278, 0.08029, 0.4197, 0.07217, 0.4112, 0.06448, 0.4023, 0.05723, 0.393, 0.05045, 0.3833, 0.04415, 0.3734, 0.03834, 0.3631, 0.03304, 0.3526, 0.02827, 0.3418, 0.02403, 0.3309, 0.02033, 0.3197, 0.01719, 0.3083, 0.01461, 0.2968, 0.0126, 0.2852, 0.01116, 0.2735, 0.01029, 0.2618, 0.01, 0.25, 0.01029, 0.2382, 0.01116, 0.2265, 0.0126, 0.2148, 0.01461, 0.2032, 0.01719, 0.1917, 0.02033, 0.1803, 0.02403, 0.1691, 0.02827, 0.1582, 0.03304, 0.1474, 0.03834, 0.1369, 0.04415, 0.1266, 0.05045, 0.1167, 0.05723, 0.107, 0.06448, 0.09775, 0.07217, 0.08883, 0.08029, 0.08029, 0.08883, 0.07217, 0.09775, 0.06448, 0.107, 0.05723, 0.1167, 0.05045, 0.1266, 0.04415, 0.1369, 0.03834, 0.1474, 0.03304, 0.1582, 0.02827, 0.1691, 0.02403, 0.1803, 0.02033, 0.1917, 0.01719, 0.2032, 0.01461, 0.2148, 0.0126, 0.2265, 0.01116, 0.2382, 0.01029, 0.25, 0.01, 0.2618, 0.01029, 0.2735, 0.01116, 0.2852, 0.0126, 0.2968, 0.01461, 0.3083, 0.01719, 0.3197, 0.02033, 0.3309, 0.02403, 0.3418, 0.02827, 0.3526, 0.03304, 0.3631, 0.03834, 0.3734, 0.04415, 0.3833, 0.05045, 0.393, 0.05723, 0.4023, 0.06448, 0.4112, 0.07217, 0.4197, 0.08029, 0.4278, 0.08883, 0.4355, 0.09775, 0.4428, 0.107, 0.4496, 0.1167, 0.4559, 0.1266, 0.4617, 0.1369, 0.467, 0.1474, 0.4717, 0.1582, 0.476, 0.1691, 0.4797, 0.1803, 0.4828, 0.1917, 0.4854, 0.2032, 0.4874, 0.2148, 0.4888, 0.2265, 0.4897, 0.2382, 0.49, 0.25, 0.4897, 0.2618, 0.4888, 0.2735, 0.4874, 0.2852, 0.4854, 0.2968, 0.4828, 0.3083, 0.4797, 0.3197, 0.476, 0.3309, 0.4717, 0.3418, 0.467, 0.3526, 0.4617, 0.3631, 0.4559, 0.3734, 0.4496, 0.3833, 0.4428, 0.393, 0.4355, 0.4023, 0.4278, 0.4112, 0.4197, 0.4197, 0.4112, 0.4278, 0.4023, 0.4355, 0.393, 0.4428, 0.3833, 0.4496, 0.3734, 0.4559, 0.3631, 0.4617, 0.3526, 0.467, 0.3418, 0.4717, 0.3309, 0.476, 0.3197, 0.4797, 0.3083, 0.4828, 0.2968, 0.4854, 0.2852, 0.4874, 0.2735, 0.4888, 0.01562, 0.5, 0.01562, 1.0, 0.007812, 1.0, 0.007812, 0.5, 0.007812, 0.5, 0.007812, 1.0, 0.0, 1.0, 0.0, 0.5, 0.75, 0.49, 0.7618, 0.4897, 0.7735, 0.4888, 0.7852, 0.4874, 0.7968, 0.4854, 0.8083, 0.4828, 0.8197, 0.4797, 0.8309, 0.476, 0.8418, 0.4717, 0.8526, 0.467, 0.8631, 0.4617, 0.8734, 0.4559, 0.8833, 0.4496, 0.893, 0.4428, 0.9023, 0.4355, 0.9112, 0.4278, 0.9197, 0.4197, 0.9278, 0.4112, 0.9355, 0.4023, 0.9428, 0.393, 0.9496, 0.3833, 0.9559, 0.3734, 0.9617, 0.3631, 0.967, 0.3526, 0.9717, 0.3418, 0.976, 0.3309, 0.9797, 0.3197, 0.9828, 0.3083, 0.9854, 0.2968, 0.9874, 0.2852, 0.9888, 0.2735, 0.9897, 0.2618, 0.99, 0.25, 0.9897, 0.2382, 0.9888, 0.2265, 0.9874, 0.2148, 0.9854, 0.2032, 0.9828, 0.1917, 0.9797, 0.1803, 0.976, 0.1691, 0.9717, 0.1582, 0.967, 0.1474, 0.9617, 0.1369, 0.9559, 0.1266, 0.9496, 0.1167, 0.9428, 0.107, 0.9355, 0.09775, 0.9278, 0.08883, 0.9197, 0.08029, 0.9112, 0.07217, 0.9023, 0.06448, 0.893, 0.05723, 0.8833, 0.05045, 0.8734, 0.04415, 0.8631, 0.03834, 0.8526, 0.03304, 0.8418, 0.02827, 0.8309, 0.02403, 0.8197, 0.02033, 0.8083, 0.01719, 0.7968, 0.01461, 0.7852, 0.0126, 0.7735, 0.01116, 0.7618, 0.01029, 0.75, 0.01, 0.7382, 0.01029, 0.7265, 0.01116, 0.7148, 0.0126, 0.7032, 0.01461, 0.6917, 0.01719, 0.6803, 0.02033, 0.6691, 0.02403, 0.6582, 0.02827, 0.6474, 0.03304, 0.6369, 0.03834, 0.6266, 0.04415, 0.6167, 0.05045, 0.607, 0.05723, 0.5977, 0.06448, 0.5888, 0.07217, 0.5803, 0.08029, 0.5722, 0.08883, 0.5645, 0.09775, 0.5572, 0.107, 0.5504, 0.1167, 0.5441, 0.1266, 0.5383, 0.1369, 0.533, 0.1474, 0.5283, 0.1582, 0.524, 0.1691, 0.5203, 0.1803, 0.5172, 0.1917, 0.5146, 0.2032, 0.5126, 0.2148, 0.5112, 0.2265, 0.5103, 0.2382, 0.51, 0.25, 0.5103, 0.2618, 0.5112, 0.2735, 0.5126, 0.2852, 0.5146, 0.2968, 0.5172, 0.3083, 0.5203, 0.3197, 0.524, 0.3309, 0.5283, 0.3418, 0.533, 0.3526, 0.5383, 0.3631, 0.5441, 0.3734, 0.5504, 0.3833, 0.5572, 0.393, 0.5645, 0.4023, 0.5722, 0.4112, 0.5803, 0.4197, 0.5888, 0.4278, 0.5977, 0.4355, 0.607, 0.4428, 0.6167, 0.4496, 0.6266, 0.4559, 0.6369, 0.4617, 0.6474, 0.467, 0.6582, 0.4717, 0.6691, 0.476, 0.6803, 0.4797, 0.6917, 0.4828, 0.7032, 0.4854, 0.7148, 0.4874, 0.7265, 0.4888, 0.7382, 0.4897])
me_cylinder_002.update()
me_cylinder_003 = bpy.data.meshes.new('Cylinder.003')
me_cylinder_003.from_pydata([(0.0, 0.01575, -0.0005), (0.0, 0.01575, 0.0005), (0.0007728, 0.01573, -0.0005), (0.0007728, 0.01573, 0.0005), (0.001544, 0.01567, -0.0005), (0.001544, 0.01567, 0.0005), (0.002311, 0.01558, -0.0005), (0.002311, 0.01558, 0.0005), (0.003073, 0.01545, -0.0005), (0.003073, 0.01545, 0.0005), (0.003827, 0.01528, -0.0005), (0.003827, 0.01528, 0.0005), (0.004572, 0.01507, -0.0005), (0.004572, 0.01507, 0.0005), (0.005306, 0.01483, -0.0005), (0.005306, 0.01483, 0.0005), (0.006027, 0.01455, -0.0005), (0.006027, 0.01455, 0.0005), (0.006734, 0.01424, -0.0005), (0.006734, 0.01424, 0.0005), (0.007424, 0.01389, -0.0005), (0.007424, 0.01389, 0.0005), (0.008097, 0.01351, -0.0005), (0.008097, 0.01351, 0.0005), (0.00875, 0.0131, -0.0005), (0.00875, 0.0131, 0.0005), (0.009382, 0.01265, -0.0005), (0.009382, 0.01265, 0.0005), (0.009992, 0.01217, -0.0005), (0.009992, 0.01217, 0.0005), (0.01058, 0.01167, -0.0005), (0.01058, 0.01167, 0.0005), (0.01114, 0.01114, -0.0005), (0.01114, 0.01114, 0.0005), (0.01167, 0.01058, -0.0005), (0.01167, 0.01058, 0.0005), (0.01217, 0.009992, -0.0005), (0.01217, 0.009992, 0.0005), (0.01265, 0.009382, -0.0005), (0.01265, 0.009382, 0.0005), (0.0131, 0.00875, -0.0005), (0.0131, 0.00875, 0.0005), (0.01351, 0.008097, -0.0005), (0.01351, 0.008097, 0.0005), (0.01389, 0.007424, -0.0005), (0.01389, 0.007424, 0.0005), (0.01424, 0.006734, -0.0005), (0.01424, 0.006734, 0.0005), (0.01455, 0.006027, -0.0005), (0.01455, 0.006027, 0.0005), (0.01483, 0.005306, -0.0005), (0.01483, 0.005306, 0.0005), (0.01507, 0.004572, -0.0005), (0.01507, 0.004572, 0.0005), (0.01528, 0.003827, -0.0005), (0.01528, 0.003827, 0.0005), (0.01545, 0.003073, -0.0005), (0.01545, 0.003073, 0.0005), (0.01558, 0.002311, -0.0005), (0.01558, 0.002311, 0.0005), (0.01567, 0.001544, -0.0005), (0.01567, 0.001544, 0.0005), (0.01573, 0.0007728, -0.0005), (0.01573, 0.0007728, 0.0005), (0.01575, 0.0, -0.0005), (0.01575, 0.0, 0.0005), (0.01573, -0.0007728, -0.0005), (0.01573, -0.0007728, 0.0005), (0.01567, -0.001544, -0.0005), (0.01567, -0.001544, 0.0005), (0.01558, -0.002311, -0.0005), (0.01558, -0.002311, 0.0005), (0.01545, -0.003073, -0.0005), (0.01545, -0.003073, 0.0005), (0.01528, -0.003827, -0.0005), (0.01528, -0.003827, 0.0005), (0.01507, -0.004572, -0.0005), (0.01507, -0.004572, 0.0005), (0.01483, -0.005306, -0.0005), (0.01483, -0.005306, 0.0005), (0.01455, -0.006027, -0.0005), (0.01455, -0.006027, 0.0005), (0.01424, -0.006734, -0.0005), (0.01424, -0.006734, 0.0005), (0.01389, -0.007424, -0.0005), (0.01389, -0.007424, 0.0005), (0.01351, -0.008097, -0.0005), (0.01351, -0.008097, 0.0005), (0.0131, -0.00875, -0.0005), (0.0131, -0.00875, 0.0005), (0.01265, -0.009382, -0.0005), (0.01265, -0.009382, 0.0005), (0.01217, -0.009992, -0.0005), (0.01217, -0.009992, 0.0005), (0.01167, -0.01058, -0.0005), (0.01167, -0.01058, 0.0005), (0.01114, -0.01114, -0.0005), (0.01114, -0.01114, 0.0005), (0.01058, -0.01167, -0.0005), (0.01058, -0.01167, 0.0005), (0.009992, -0.01217, -0.0005), (0.009992, -0.01217, 0.0005), (0.009382, -0.01265, -0.0005), (0.009382, -0.01265, 0.0005), (0.00875, -0.0131, -0.0005), (0.00875, -0.0131, 0.0005), (0.008097, -0.01351, -0.0005), (0.008097, -0.01351, 0.0005), (0.007424, -0.01389, -0.0005), (0.007424, -0.01389, 0.0005), (0.006734, -0.01424, -0.0005), (0.006734, -0.01424, 0.0005), (0.006027, -0.01455, -0.0005), (0.006027, -0.01455, 0.0005), (0.005306, -0.01483, -0.0005), (0.005306, -0.01483, 0.0005), (0.004572, -0.01507, -0.0005), (0.004572, -0.01507, 0.0005), (0.003827, -0.01528, -0.0005), (0.003827, -0.01528, 0.0005), (0.003073, -0.01545, -0.0005), (0.003073, -0.01545, 0.0005), (0.002311, -0.01558, -0.0005), (0.002311, -0.01558, 0.0005), (0.001544, -0.01567, -0.0005), (0.001544, -0.01567, 0.0005), (0.0007728, -0.01573, -0.0005), (0.0007728, -0.01573, 0.0005), (0.0, -0.01575, -0.0005), (0.0, -0.01575, 0.0005), (-0.0007728, -0.01573, -0.0005), (-0.0007728, -0.01573, 0.0005), (-0.001544, -0.01567, -0.0005), (-0.001544, -0.01567, 0.0005), (-0.002311, -0.01558, -0.0005), (-0.002311, -0.01558, 0.0005), (-0.003073, -0.01545, -0.0005), (-0.003073, -0.01545, 0.0005), (-0.003827, -0.01528, -0.0005), (-0.003827, -0.01528, 0.0005), (-0.004572, -0.01507, -0.0005), (-0.004572, -0.01507, 0.0005), (-0.005306, -0.01483, -0.0005), (-0.005306, -0.01483, 0.0005), (-0.006027, -0.01455, -0.0005), (-0.006027, -0.01455, 0.0005), (-0.006734, -0.01424, -0.0005), (-0.006734, -0.01424, 0.0005), (-0.007424, -0.01389, -0.0005), (-0.007424, -0.01389, 0.0005), (-0.008097, -0.01351, -0.0005), (-0.008097, -0.01351, 0.0005), (-0.00875, -0.0131, -0.0005), (-0.00875, -0.0131, 0.0005), (-0.009382, -0.01265, -0.0005), (-0.009382, -0.01265, 0.0005), (-0.009992, -0.01217, -0.0005), (-0.009992, -0.01217, 0.0005), (-0.01058, -0.01167, -0.0005), (-0.01058, -0.01167, 0.0005), (-0.01114, -0.01114, -0.0005), (-0.01114, -0.01114, 0.0005), (-0.01167, -0.01058, -0.0005), (-0.01167, -0.01058, 0.0005), (-0.01217, -0.009992, -0.0005), (-0.01217, -0.009992, 0.0005), (-0.01265, -0.009382, -0.0005), (-0.01265, -0.009382, 0.0005), (-0.0131, -0.00875, -0.0005), (-0.0131, -0.00875, 0.0005), (-0.01351, -0.008097, -0.0005), (-0.01351, -0.008097, 0.0005), (-0.01389, -0.007424, -0.0005), (-0.01389, -0.007424, 0.0005), (-0.01424, -0.006734, -0.0005), (-0.01424, -0.006734, 0.0005), (-0.01455, -0.006027, -0.0005), (-0.01455, -0.006027, 0.0005), (-0.01483, -0.005306, -0.0005), (-0.01483, -0.005306, 0.0005), (-0.01507, -0.004572, -0.0005), (-0.01507, -0.004572, 0.0005), (-0.01528, -0.003827, -0.0005), (-0.01528, -0.003827, 0.0005), (-0.01545, -0.003073, -0.0005), (-0.01545, -0.003073, 0.0005), (-0.01558, -0.002311, -0.0005), (-0.01558, -0.002311, 0.0005), (-0.01567, -0.001544, -0.0005), (-0.01567, -0.001544, 0.0005), (-0.01573, -0.0007728, -0.0005), (-0.01573, -0.0007728, 0.0005), (-0.01575, 0.0, -0.0005), (-0.01575, 0.0, 0.0005), (-0.01573, 0.0007728, -0.0005), (-0.01573, 0.0007728, 0.0005), (-0.01567, 0.001544, -0.0005), (-0.01567, 0.001544, 0.0005), (-0.01558, 0.002311, -0.0005), (-0.01558, 0.002311, 0.0005), (-0.01545, 0.003073, -0.0005), (-0.01545, 0.003073, 0.0005), (-0.01528, 0.003827, -0.0005), (-0.01528, 0.003827, 0.0005), (-0.01507, 0.004572, -0.0005), (-0.01507, 0.004572, 0.0005), (-0.01483, 0.005306, -0.0005), (-0.01483, 0.005306, 0.0005), (-0.01455, 0.006027, -0.0005), (-0.01455, 0.006027, 0.0005), (-0.01424, 0.006734, -0.0005), (-0.01424, 0.006734, 0.0005), (-0.01389, 0.007424, -0.0005), (-0.01389, 0.007424, 0.0005), (-0.01351, 0.008097, -0.0005), (-0.01351, 0.008097, 0.0005), (-0.0131, 0.00875, -0.0005), (-0.0131, 0.00875, 0.0005), (-0.01265, 0.009382, -0.0005), (-0.01265, 0.009382, 0.0005), (-0.01217, 0.009992, -0.0005), (-0.01217, 0.009992, 0.0005), (-0.01167, 0.01058, -0.0005), (-0.01167, 0.01058, 0.0005), (-0.01114, 0.01114, -0.0005), (-0.01114, 0.01114, 0.0005), (-0.01058, 0.01167, -0.0005), (-0.01058, 0.01167, 0.0005), (-0.009992, 0.01217, -0.0005), (-0.009992, 0.01217, 0.0005), (-0.009382, 0.01265, -0.0005), (-0.009382, 0.01265, 0.0005), (-0.00875, 0.0131, -0.0005), (-0.00875, 0.0131, 0.0005), (-0.008097, 0.01351, -0.0005), (-0.008097, 0.01351, 0.0005), (-0.007424, 0.01389, -0.0005), (-0.007424, 0.01389, 0.0005), (-0.006734, 0.01424, -0.0005), (-0.006734, 0.01424, 0.0005), (-0.006027, 0.01455, -0.0005), (-0.006027, 0.01455, 0.0005), (-0.005306, 0.01483, -0.0005), (-0.005306, 0.01483, 0.0005), (-0.004572, 0.01507, -0.0005), (-0.004572, 0.01507, 0.0005), (-0.003827, 0.01528, -0.0005), (-0.003827, 0.01528, 0.0005), (-0.003073, 0.01545, -0.0005), (-0.003073, 0.01545, 0.0005), (-0.002311, 0.01558, -0.0005), (-0.002311, 0.01558, 0.0005), (-0.001544, 0.01567, -0.0005), (-0.001544, 0.01567, 0.0005), (-0.0007728, 0.01573, -0.0005), (-0.0007728, 0.01573, 0.0005)], [], [(0, 1, 3, 2), (2, 3, 5, 4), (4, 5, 7, 6), (6, 7, 9, 8), (8, 9, 11, 10), (10, 11, 13, 12), (12, 13, 15, 14), (14, 15, 17, 16), (16, 17, 19, 18), (18, 19, 21, 20), (20, 21, 23, 22), (22, 23, 25, 24), (24, 25, 27, 26), (26, 27, 29, 28), (28, 29, 31, 30), (30, 31, 33, 32), (32, 33, 35, 34), (34, 35, 37, 36), (36, 37, 39, 38), (38, 39, 41, 40), (40, 41, 43, 42), (42, 43, 45, 44), (44, 45, 47, 46), (46, 47, 49, 48), (48, 49, 51, 50), (50, 51, 53, 52), (52, 53, 55, 54), (54, 55, 57, 56), (56, 57, 59, 58), (58, 59, 61, 60), (60, 61, 63, 62), (62, 63, 65, 64), (64, 65, 67, 66), (66, 67, 69, 68), (68, 69, 71, 70), (70, 71, 73, 72), (72, 73, 75, 74), (74, 75, 77, 76), (76, 77, 79, 78), (78, 79, 81, 80), (80, 81, 83, 82), (82, 83, 85, 84), (84, 85, 87, 86), (86, 87, 89, 88), (88, 89, 91, 90), (90, 91, 93, 92), (92, 93, 95, 94), (94, 95, 97, 96), (96, 97, 99, 98), (98, 99, 101, 100), (100, 101, 103, 102), (102, 103, 105, 104), (104, 105, 107, 106), (106, 107, 109, 108), (108, 109, 111, 110), (110, 111, 113, 112), (112, 113, 115, 114), (114, 115, 117, 116), (116, 117, 119, 118), (118, 119, 121, 120), (120, 121, 123, 122), (122, 123, 125, 124), (124, 125, 127, 126), (126, 127, 129, 128), (128, 129, 131, 130), (130, 131, 133, 132), (132, 133, 135, 134), (134, 135, 137, 136), (136, 137, 139, 138), (138, 139, 141, 140), (140, 141, 143, 142), (142, 143, 145, 144), (144, 145, 147, 146), (146, 147, 149, 148), (148, 149, 151, 150), (150, 151, 153, 152), (152, 153, 155, 154), (154, 155, 157, 156), (156, 157, 159, 158), (158, 159, 161, 160), (160, 161, 163, 162), (162, 163, 165, 164), (164, 165, 167, 166), (166, 167, 169, 168), (168, 169, 171, 170), (170, 171, 173, 172), (172, 173, 175, 174), (174, 175, 177, 176), (176, 177, 179, 178), (178, 179, 181, 180), (180, 181, 183, 182), (182, 183, 185, 184), (184, 185, 187, 186), (186, 187, 189, 188), (188, 189, 191, 190), (190, 191, 193, 192), (192, 193, 195, 194), (194, 195, 197, 196), (196, 197, 199, 198), (198, 199, 201, 200), (200, 201, 203, 202), (202, 203, 205, 204), (204, 205, 207, 206), (206, 207, 209, 208), (208, 209, 211, 210), (210, 211, 213, 212), (212, 213, 215, 214), (214, 215, 217, 216), (216, 217, 219, 218), (218, 219, 221, 220), (220, 221, 223, 222), (222, 223, 225, 224), (224, 225, 227, 226), (226, 227, 229, 228), (228, 229, 231, 230), (230, 231, 233, 232), (232, 233, 235, 234), (234, 235, 237, 236), (236, 237, 239, 238), (238, 239, 241, 240), (240, 241, 243, 242), (242, 243, 245, 244), (244, 245, 247, 246), (246, 247, 249, 248), (248, 249, 251, 250), (250, 251, 253, 252), (3, 1, 255, 253, 251, 249, 247, 245, 243, 241, 239, 237, 235, 233, 231, 229, 227, 225, 223, 221, 219, 217, 215, 213, 211, 209, 207, 205, 203, 201, 199, 197, 195, 193, 191, 189, 187, 185, 183, 181, 179, 177, 175, 173, 171, 169, 167, 165, 163, 161, 159, 157, 155, 153, 151, 149, 147, 145, 143, 141, 139, 137, 135, 133, 131, 129, 127, 125, 123, 121, 119, 117, 115, 113, 111, 109, 107, 105, 103, 101, 99, 97, 95, 93, 91, 89, 87, 85, 83, 81, 79, 77, 75, 73, 71, 69, 67, 65, 63, 61, 59, 57, 55, 53, 51, 49, 47, 45, 43, 41, 39, 37, 35, 33, 31, 29, 27, 25, 23, 21, 19, 17, 15, 13, 11, 9, 7, 5), (252, 253, 255, 254), (254, 255, 1, 0), (0, 2, 4, 6, 8, 10, 12, 14, 16, 18, 20, 22, 24, 26, 28, 30, 32, 34, 36, 38, 40, 42, 44, 46, 48, 50, 52, 54, 56, 58, 60, 62, 64, 66, 68, 70, 72, 74, 76, 78, 80, 82, 84, 86, 88, 90, 92, 94, 96, 98, 100, 102, 104, 106, 108, 110, 112, 114, 116, 118, 120, 122, 124, 126, 128, 130, 132, 134, 136, 138, 140, 142, 144, 146, 148, 150, 152, 154, 156, 158, 160, 162, 164, 166, 168, 170, 172, 174, 176, 178, 180, 182, 184, 186, 188, 190, 192, 194, 196, 198, 200, 202, 204, 206, 208, 210, 212, 214, 216, 218, 220, 222, 224, 226, 228, 230, 232, 234, 236, 238, 240, 242, 244, 246, 248, 250, 252, 254)])
_uv = me_cylinder_003.uv_layers.new(name='UVMap')
_uv.uv.foreach_set('vector', [1.0, 0.5, 1.0, 1.0, 0.9922, 1.0, 0.9922, 0.5, 0.9922, 0.5, 0.9922, 1.0, 0.9844, 1.0, 0.9844, 0.5, 0.9844, 0.5, 0.9844, 1.0, 0.9766, 1.0, 0.9766, 0.5, 0.9766, 0.5, 0.9766, 1.0, 0.9688, 1.0, 0.9688, 0.5, 0.9688, 0.5, 0.9688, 1.0, 0.9609, 1.0, 0.9609, 0.5, 0.9609, 0.5, 0.9609, 1.0, 0.9531, 1.0, 0.9531, 0.5, 0.9531, 0.5, 0.9531, 1.0, 0.9453, 1.0, 0.9453, 0.5, 0.9453, 0.5, 0.9453, 1.0, 0.9375, 1.0, 0.9375, 0.5, 0.9375, 0.5, 0.9375, 1.0, 0.9297, 1.0, 0.9297, 0.5, 0.9297, 0.5, 0.9297, 1.0, 0.9219, 1.0, 0.9219, 0.5, 0.9219, 0.5, 0.9219, 1.0, 0.9141, 1.0, 0.9141, 0.5, 0.9141, 0.5, 0.9141, 1.0, 0.9062, 1.0, 0.9062, 0.5, 0.9062, 0.5, 0.9062, 1.0, 0.8984, 1.0, 0.8984, 0.5, 0.8984, 0.5, 0.8984, 1.0, 0.8906, 1.0, 0.8906, 0.5, 0.8906, 0.5, 0.8906, 1.0, 0.8828, 1.0, 0.8828, 0.5, 0.8828, 0.5, 0.8828, 1.0, 0.875, 1.0, 0.875, 0.5, 0.875, 0.5, 0.875, 1.0, 0.8672, 1.0, 0.8672, 0.5, 0.8672, 0.5, 0.8672, 1.0, 0.8594, 1.0, 0.8594, 0.5, 0.8594, 0.5, 0.8594, 1.0, 0.8516, 1.0, 0.8516, 0.5, 0.8516, 0.5, 0.8516, 1.0, 0.8438, 1.0, 0.8438, 0.5, 0.8438, 0.5, 0.8438, 1.0, 0.8359, 1.0, 0.8359, 0.5, 0.8359, 0.5, 0.8359, 1.0, 0.8281, 1.0, 0.8281, 0.5, 0.8281, 0.5, 0.8281, 1.0, 0.8203, 1.0, 0.8203, 0.5, 0.8203, 0.5, 0.8203, 1.0, 0.8125, 1.0, 0.8125, 0.5, 0.8125, 0.5, 0.8125, 1.0, 0.8047, 1.0, 0.8047, 0.5, 0.8047, 0.5, 0.8047, 1.0, 0.7969, 1.0, 0.7969, 0.5, 0.7969, 0.5, 0.7969, 1.0, 0.7891, 1.0, 0.7891, 0.5, 0.7891, 0.5, 0.7891, 1.0, 0.7812, 1.0, 0.7812, 0.5, 0.7812, 0.5, 0.7812, 1.0, 0.7734, 1.0, 0.7734, 0.5, 0.7734, 0.5, 0.7734, 1.0, 0.7656, 1.0, 0.7656, 0.5, 0.7656, 0.5, 0.7656, 1.0, 0.7578, 1.0, 0.7578, 0.5, 0.7578, 0.5, 0.7578, 1.0, 0.75, 1.0, 0.75, 0.5, 0.75, 0.5, 0.75, 1.0, 0.7422, 1.0, 0.7422, 0.5, 0.7422, 0.5, 0.7422, 1.0, 0.7344, 1.0, 0.7344, 0.5, 0.7344, 0.5, 0.7344, 1.0, 0.7266, 1.0, 0.7266, 0.5, 0.7266, 0.5, 0.7266, 1.0, 0.7188, 1.0, 0.7188, 0.5, 0.7188, 0.5, 0.7188, 1.0, 0.7109, 1.0, 0.7109, 0.5, 0.7109, 0.5, 0.7109, 1.0, 0.7031, 1.0, 0.7031, 0.5, 0.7031, 0.5, 0.7031, 1.0, 0.6953, 1.0, 0.6953, 0.5, 0.6953, 0.5, 0.6953, 1.0, 0.6875, 1.0, 0.6875, 0.5, 0.6875, 0.5, 0.6875, 1.0, 0.6797, 1.0, 0.6797, 0.5, 0.6797, 0.5, 0.6797, 1.0, 0.6719, 1.0, 0.6719, 0.5, 0.6719, 0.5, 0.6719, 1.0, 0.6641, 1.0, 0.6641, 0.5, 0.6641, 0.5, 0.6641, 1.0, 0.6562, 1.0, 0.6562, 0.5, 0.6562, 0.5, 0.6562, 1.0, 0.6484, 1.0, 0.6484, 0.5, 0.6484, 0.5, 0.6484, 1.0, 0.6406, 1.0, 0.6406, 0.5, 0.6406, 0.5, 0.6406, 1.0, 0.6328, 1.0, 0.6328, 0.5, 0.6328, 0.5, 0.6328, 1.0, 0.625, 1.0, 0.625, 0.5, 0.625, 0.5, 0.625, 1.0, 0.6172, 1.0, 0.6172, 0.5, 0.6172, 0.5, 0.6172, 1.0, 0.6094, 1.0, 0.6094, 0.5, 0.6094, 0.5, 0.6094, 1.0, 0.6016, 1.0, 0.6016, 0.5, 0.6016, 0.5, 0.6016, 1.0, 0.5938, 1.0, 0.5938, 0.5, 0.5938, 0.5, 0.5938, 1.0, 0.5859, 1.0, 0.5859, 0.5, 0.5859, 0.5, 0.5859, 1.0, 0.5781, 1.0, 0.5781, 0.5, 0.5781, 0.5, 0.5781, 1.0, 0.5703, 1.0, 0.5703, 0.5, 0.5703, 0.5, 0.5703, 1.0, 0.5625, 1.0, 0.5625, 0.5, 0.5625, 0.5, 0.5625, 1.0, 0.5547, 1.0, 0.5547, 0.5, 0.5547, 0.5, 0.5547, 1.0, 0.5469, 1.0, 0.5469, 0.5, 0.5469, 0.5, 0.5469, 1.0, 0.5391, 1.0, 0.5391, 0.5, 0.5391, 0.5, 0.5391, 1.0, 0.5312, 1.0, 0.5312, 0.5, 0.5312, 0.5, 0.5312, 1.0, 0.5234, 1.0, 0.5234, 0.5, 0.5234, 0.5, 0.5234, 1.0, 0.5156, 1.0, 0.5156, 0.5, 0.5156, 0.5, 0.5156, 1.0, 0.5078, 1.0, 0.5078, 0.5, 0.5078, 0.5, 0.5078, 1.0, 0.5, 1.0, 0.5, 0.5, 0.5, 0.5, 0.5, 1.0, 0.4922, 1.0, 0.4922, 0.5, 0.4922, 0.5, 0.4922, 1.0, 0.4844, 1.0, 0.4844, 0.5, 0.4844, 0.5, 0.4844, 1.0, 0.4766, 1.0, 0.4766, 0.5, 0.4766, 0.5, 0.4766, 1.0, 0.4688, 1.0, 0.4688, 0.5, 0.4688, 0.5, 0.4688, 1.0, 0.4609, 1.0, 0.4609, 0.5, 0.4609, 0.5, 0.4609, 1.0, 0.4531, 1.0, 0.4531, 0.5, 0.4531, 0.5, 0.4531, 1.0, 0.4453, 1.0, 0.4453, 0.5, 0.4453, 0.5, 0.4453, 1.0, 0.4375, 1.0, 0.4375, 0.5, 0.4375, 0.5, 0.4375, 1.0, 0.4297, 1.0, 0.4297, 0.5, 0.4297, 0.5, 0.4297, 1.0, 0.4219, 1.0, 0.4219, 0.5, 0.4219, 0.5, 0.4219, 1.0, 0.4141, 1.0, 0.4141, 0.5, 0.4141, 0.5, 0.4141, 1.0, 0.4062, 1.0, 0.4062, 0.5, 0.4062, 0.5, 0.4062, 1.0, 0.3984, 1.0, 0.3984, 0.5, 0.3984, 0.5, 0.3984, 1.0, 0.3906, 1.0, 0.3906, 0.5, 0.3906, 0.5, 0.3906, 1.0, 0.3828, 1.0, 0.3828, 0.5, 0.3828, 0.5, 0.3828, 1.0, 0.375, 1.0, 0.375, 0.5, 0.375, 0.5, 0.375, 1.0, 0.3672, 1.0, 0.3672, 0.5, 0.3672, 0.5, 0.3672, 1.0, 0.3594, 1.0, 0.3594, 0.5, 0.3594, 0.5, 0.3594, 1.0, 0.3516, 1.0, 0.3516, 0.5, 0.3516, 0.5, 0.3516, 1.0, 0.3438, 1.0, 0.3438, 0.5, 0.3438, 0.5, 0.3438, 1.0, 0.3359, 1.0, 0.3359, 0.5, 0.3359, 0.5, 0.3359, 1.0, 0.3281, 1.0, 0.3281, 0.5, 0.3281, 0.5, 0.3281, 1.0, 0.3203, 1.0, 0.3203, 0.5, 0.3203, 0.5, 0.3203, 1.0, 0.3125, 1.0, 0.3125, 0.5, 0.3125, 0.5, 0.3125, 1.0, 0.3047, 1.0, 0.3047, 0.5, 0.3047, 0.5, 0.3047, 1.0, 0.2969, 1.0, 0.2969, 0.5, 0.2969, 0.5, 0.2969, 1.0, 0.2891, 1.0, 0.2891, 0.5, 0.2891, 0.5, 0.2891, 1.0, 0.2812, 1.0, 0.2812, 0.5, 0.2812, 0.5, 0.2812, 1.0, 0.2734, 1.0, 0.2734, 0.5, 0.2734, 0.5, 0.2734, 1.0, 0.2656, 1.0, 0.2656, 0.5, 0.2656, 0.5, 0.2656, 1.0, 0.2578, 1.0, 0.2578, 0.5, 0.2578, 0.5, 0.2578, 1.0, 0.25, 1.0, 0.25, 0.5, 0.25, 0.5, 0.25, 1.0, 0.2422, 1.0, 0.2422, 0.5, 0.2422, 0.5, 0.2422, 1.0, 0.2344, 1.0, 0.2344, 0.5, 0.2344, 0.5, 0.2344, 1.0, 0.2266, 1.0, 0.2266, 0.5, 0.2266, 0.5, 0.2266, 1.0, 0.2188, 1.0, 0.2188, 0.5, 0.2188, 0.5, 0.2188, 1.0, 0.2109, 1.0, 0.2109, 0.5, 0.2109, 0.5, 0.2109, 1.0, 0.2031, 1.0, 0.2031, 0.5, 0.2031, 0.5, 0.2031, 1.0, 0.1953, 1.0, 0.1953, 0.5, 0.1953, 0.5, 0.1953, 1.0, 0.1875, 1.0, 0.1875, 0.5, 0.1875, 0.5, 0.1875, 1.0, 0.1797, 1.0, 0.1797, 0.5, 0.1797, 0.5, 0.1797, 1.0, 0.1719, 1.0, 0.1719, 0.5, 0.1719, 0.5, 0.1719, 1.0, 0.1641, 1.0, 0.1641, 0.5, 0.1641, 0.5, 0.1641, 1.0, 0.1562, 1.0, 0.1562, 0.5, 0.1562, 0.5, 0.1562, 1.0, 0.1484, 1.0, 0.1484, 0.5, 0.1484, 0.5, 0.1484, 1.0, 0.1406, 1.0, 0.1406, 0.5, 0.1406, 0.5, 0.1406, 1.0, 0.1328, 1.0, 0.1328, 0.5, 0.1328, 0.5, 0.1328, 1.0, 0.125, 1.0, 0.125, 0.5, 0.125, 0.5, 0.125, 1.0, 0.1172, 1.0, 0.1172, 0.5, 0.1172, 0.5, 0.1172, 1.0, 0.1094, 1.0, 0.1094, 0.5, 0.1094, 0.5, 0.1094, 1.0, 0.1016, 1.0, 0.1016, 0.5, 0.1016, 0.5, 0.1016, 1.0, 0.09375, 1.0, 0.09375, 0.5, 0.09375, 0.5, 0.09375, 1.0, 0.08594, 1.0, 0.08594, 0.5, 0.08594, 0.5, 0.08594, 1.0, 0.07812, 1.0, 0.07812, 0.5, 0.07812, 0.5, 0.07812, 1.0, 0.07031, 1.0, 0.07031, 0.5, 0.07031, 0.5, 0.07031, 1.0, 0.0625, 1.0, 0.0625, 0.5, 0.0625, 0.5, 0.0625, 1.0, 0.05469, 1.0, 0.05469, 0.5, 0.05469, 0.5, 0.05469, 1.0, 0.04688, 1.0, 0.04688, 0.5, 0.04688, 0.5, 0.04688, 1.0, 0.03906, 1.0, 0.03906, 0.5, 0.03906, 0.5, 0.03906, 1.0, 0.03125, 1.0, 0.03125, 0.5, 0.03125, 0.5, 0.03125, 1.0, 0.02344, 1.0, 0.02344, 0.5, 0.02344, 0.5, 0.02344, 1.0, 0.01562, 1.0, 0.01562, 0.5, 0.2618, 0.4897, 0.25, 0.49, 0.2382, 0.4897, 0.2265, 0.4888, 0.2148, 0.4874, 0.2032, 0.4854, 0.1917, 0.4828, 0.1803, 0.4797, 0.1691, 0.476, 0.1582, 0.4717, 0.1474, 0.467, 0.1369, 0.4617, 0.1266, 0.4559, 0.1167, 0.4496, 0.107, 0.4428, 0.09775, 0.4355, 0.08883, 0.4278, 0.08029, 0.4197, 0.07217, 0.4112, 0.06448, 0.4023, 0.05723, 0.393, 0.05045, 0.3833, 0.04415, 0.3734, 0.03834, 0.3631, 0.03304, 0.3526, 0.02827, 0.3418, 0.02403, 0.3309, 0.02033, 0.3197, 0.01719, 0.3083, 0.01461, 0.2968, 0.0126, 0.2852, 0.01116, 0.2735, 0.01029, 0.2618, 0.01, 0.25, 0.01029, 0.2382, 0.01116, 0.2265, 0.0126, 0.2148, 0.01461, 0.2032, 0.01719, 0.1917, 0.02033, 0.1803, 0.02403, 0.1691, 0.02827, 0.1582, 0.03304, 0.1474, 0.03834, 0.1369, 0.04415, 0.1266, 0.05045, 0.1167, 0.05723, 0.107, 0.06448, 0.09775, 0.07217, 0.08883, 0.08029, 0.08029, 0.08883, 0.07217, 0.09775, 0.06448, 0.107, 0.05723, 0.1167, 0.05045, 0.1266, 0.04415, 0.1369, 0.03834, 0.1474, 0.03304, 0.1582, 0.02827, 0.1691, 0.02403, 0.1803, 0.02033, 0.1917, 0.01719, 0.2032, 0.01461, 0.2148, 0.0126, 0.2265, 0.01116, 0.2382, 0.01029, 0.25, 0.01, 0.2618, 0.01029, 0.2735, 0.01116, 0.2852, 0.0126, 0.2968, 0.01461, 0.3083, 0.01719, 0.3197, 0.02033, 0.3309, 0.02403, 0.3418, 0.02827, 0.3526, 0.03304, 0.3631, 0.03834, 0.3734, 0.04415, 0.3833, 0.05045, 0.393, 0.05723, 0.4023, 0.06448, 0.4112, 0.07217, 0.4197, 0.08029, 0.4278, 0.08883, 0.4355, 0.09775, 0.4428, 0.107, 0.4496, 0.1167, 0.4559, 0.1266, 0.4617, 0.1369, 0.467, 0.1474, 0.4717, 0.1582, 0.476, 0.1691, 0.4797, 0.1803, 0.4828, 0.1917, 0.4854, 0.2032, 0.4874, 0.2148, 0.4888, 0.2265, 0.4897, 0.2382, 0.49, 0.25, 0.4897, 0.2618, 0.4888, 0.2735, 0.4874, 0.2852, 0.4854, 0.2968, 0.4828, 0.3083, 0.4797, 0.3197, 0.476, 0.3309, 0.4717, 0.3418, 0.467, 0.3526, 0.4617, 0.3631, 0.4559, 0.3734, 0.4496, 0.3833, 0.4428, 0.393, 0.4355, 0.4023, 0.4278, 0.4112, 0.4197, 0.4197, 0.4112, 0.4278, 0.4023, 0.4355, 0.393, 0.4428, 0.3833, 0.4496, 0.3734, 0.4559, 0.3631, 0.4617, 0.3526, 0.467, 0.3418, 0.4717, 0.3309, 0.476, 0.3197, 0.4797, 0.3083, 0.4828, 0.2968, 0.4854, 0.2852, 0.4874, 0.2735, 0.4888, 0.01562, 0.5, 0.01562, 1.0, 0.007812, 1.0, 0.007812, 0.5, 0.007812, 0.5, 0.007812, 1.0, 0.0, 1.0, 0.0, 0.5, 0.75, 0.49, 0.7618, 0.4897, 0.7735, 0.4888, 0.7852, 0.4874, 0.7968, 0.4854, 0.8083, 0.4828, 0.8197, 0.4797, 0.8309, 0.476, 0.8418, 0.4717, 0.8526, 0.467, 0.8631, 0.4617, 0.8734, 0.4559, 0.8833, 0.4496, 0.893, 0.4428, 0.9023, 0.4355, 0.9112, 0.4278, 0.9197, 0.4197, 0.9278, 0.4112, 0.9355, 0.4023, 0.9428, 0.393, 0.9496, 0.3833, 0.9559, 0.3734, 0.9617, 0.3631, 0.967, 0.3526, 0.9717, 0.3418, 0.976, 0.3309, 0.9797, 0.3197, 0.9828, 0.3083, 0.9854, 0.2968, 0.9874, 0.2852, 0.9888, 0.2735, 0.9897, 0.2618, 0.99, 0.25, 0.9897, 0.2382, 0.9888, 0.2265, 0.9874, 0.2148, 0.9854, 0.2032, 0.9828, 0.1917, 0.9797, 0.1803, 0.976, 0.1691, 0.9717, 0.1582, 0.967, 0.1474, 0.9617, 0.1369, 0.9559, 0.1266, 0.9496, 0.1167, 0.9428, 0.107, 0.9355, 0.09775, 0.9278, 0.08883, 0.9197, 0.08029, 0.9112, 0.07217, 0.9023, 0.06448, 0.893, 0.05723, 0.8833, 0.05045, 0.8734, 0.04415, 0.8631, 0.03834, 0.8526, 0.03304, 0.8418, 0.02827, 0.8309, 0.02403, 0.8197, 0.02033, 0.8083, 0.01719, 0.7968, 0.01461, 0.7852, 0.0126, 0.7735, 0.01116, 0.7618, 0.01029, 0.75, 0.01, 0.7382, 0.01029, 0.7265, 0.01116, 0.7148, 0.0126, 0.7032, 0.01461, 0.6917, 0.01719, 0.6803, 0.02033, 0.6691, 0.02403, 0.6582, 0.02827, 0.6474, 0.03304, 0.6369, 0.03834, 0.6266, 0.04415, 0.6167, 0.05045, 0.607, 0.05723, 0.5977, 0.06448, 0.5888, 0.07217, 0.5803, 0.08029, 0.5722, 0.08883, 0.5645, 0.09775, 0.5572, 0.107, 0.5504, 0.1167, 0.5441, 0.1266, 0.5383, 0.1369, 0.533, 0.1474, 0.5283, 0.1582, 0.524, 0.1691, 0.5203, 0.1803, 0.5172, 0.1917, 0.5146, 0.2032, 0.5126, 0.2148, 0.5112, 0.2265, 0.5103, 0.2382, 0.51, 0.25, 0.5103, 0.2618, 0.5112, 0.2735, 0.5126, 0.2852, 0.5146, 0.2968, 0.5172, 0.3083, 0.5203, 0.3197, 0.524, 0.3309, 0.5283, 0.3418, 0.533, 0.3526, 0.5383, 0.3631, 0.5441, 0.3734, 0.5504, 0.3833, 0.5572, 0.393, 0.5645, 0.4023, 0.5722, 0.4112, 0.5803, 0.4197, 0.5888, 0.4278, 0.5977, 0.4355, 0.607, 0.4428, 0.6167, 0.4496, 0.6266, 0.4559, 0.6369, 0.4617, 0.6474, 0.467, 0.6582, 0.4717, 0.6691, 0.476, 0.6803, 0.4797, 0.6917, 0.4828, 0.7032, 0.4854, 0.7148, 0.4874, 0.7265, 0.4888, 0.7382, 0.4897])
me_cylinder_003.update()

# ---- objects
ob_main_cavity = bpy.data.objects.new('Main_Cavity', me_cylinder)
ob_main_base = bpy.data.objects.new('Main_Base', me_cylinder_001)
ob_ring_cavity = bpy.data.objects.new('Ring_Cavity', me_cylinder_002)
ob_ring_solid = bpy.data.objects.new('Ring_Solid', me_cylinder_003)

# ---- transforms, parenting, visibility, modifiers, constraints
ob_main_cavity.location = (0.0, 0.0, 0.0025)
ob_main_base.location = (0.0, 0.0, 0.003)
ob_main_base.scale = (1.044, 1.063, 1.2)
_m = ob_main_base.modifiers.new('Boolean', 'BOOLEAN')
_m.object = ob_main_cavity
ob_ring_cavity.location = (0.0, 0.0, 0.0065)
ob_ring_cavity.scale = (1.444, 1.0, 1.0)
ob_ring_solid.location = (0.0, 0.0, 0.0065)
ob_ring_solid.scale = (1.508, 1.063, 1.0)
_m = ob_ring_solid.modifiers.new('Boolean', 'BOOLEAN')
_m.object = ob_ring_cavity

# ---- collection membership
col_collection.objects.link(ob_main_cavity)
col_collection.objects.link(ob_main_base)
col_collection.objects.link(ob_ring_cavity)
col_collection.objects.link(ob_ring_solid)

# ---- scene / render settings (as saved in the file)
scene.frame_start = 1; scene.frame_end = 250; scene.frame_set(1)
scene.render.engine = 'BLENDER_EEVEE_NEXT'
scene.cycles.sampling_pattern = 'TABULATED_SOBOL'
scene.cycles.use_light_tree = False
scene.view_settings.view_transform = 'Filmic'
bpy.context.view_layer.update()

# ---- added for rendering (the .blend has no active camera and no usable light): camera, sun
cam_auto = bpy.data.cameras.new('AutoCamera')
cam_auto.lens = 50.0
cam_auto.sensor_width = 36.0
cam_auto.clip_end = 1000.0
ob_auto_camera = bpy.data.objects.new('AutoCamera', cam_auto)
scene.collection.objects.link(ob_auto_camera)
ob_auto_camera.location = (0.185045, -0.222054, 0.151536)
ob_auto_camera.rotation_euler = (1.09748, -7.21219e-08, 0.694738)
scene.camera = ob_auto_camera
light_auto_sun = bpy.data.lights.new('AutoSun', 'SUN')
light_auto_sun.energy = 3.0
light_auto_sun.angle = 0.0523599
ob_auto_sun = bpy.data.objects.new('AutoSun', light_auto_sun)
scene.collection.objects.link(ob_auto_sun)
ob_auto_sun.rotation_euler = (0.872665, 0.174533, 0.523599)
bpy.context.view_layer.update()
